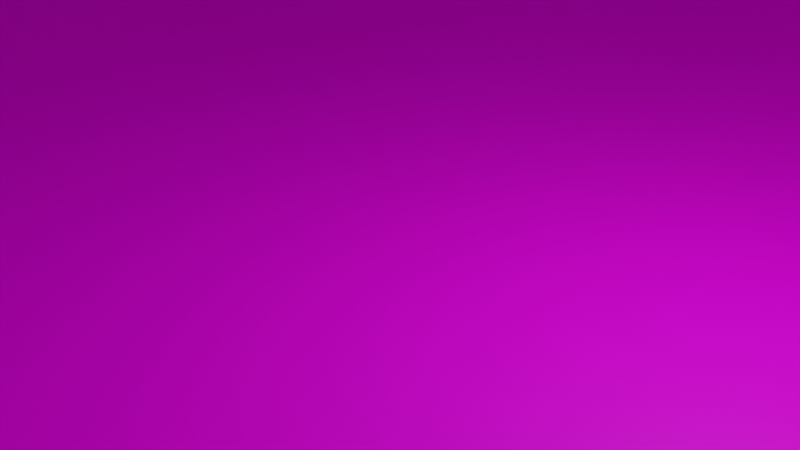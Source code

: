 # Source: missile_turret.blend  (saved by Blender 2.80.60; exported with 4.5.12 LTS)
import bpy
from mathutils import Matrix  # noqa: F401  (used for matrix-valued properties, if any)

bpy.ops.wm.read_factory_settings(use_empty=True)
scene = bpy.context.scene
scene.name = 'Scene'

# ---- collections
col_main = bpy.data.collections.new('Main'); scene.collection.children.link(col_main)
col_stuff = bpy.data.collections.new('Stuff'); scene.collection.children.link(col_stuff)
col_lights = bpy.data.collections.new('Lights'); col_stuff.children.link(col_lights)
col_cameras = bpy.data.collections.new('Cameras'); col_stuff.children.link(col_cameras)
col_prefabs = bpy.data.collections.new('Prefabs'); scene.collection.children.link(col_prefabs)
col_prefabs.hide_render = True
col_cutters = bpy.data.collections.new('Cutters'); scene.collection.children.link(col_cutters)

# ---- images (referenced by path relative to the original .blend; pixels are not part of the script)
import os
ASSET_DIR = os.environ.get("B2B_ASSET_DIR", "")  # directory of the original .blend (textures are referenced by path, not embedded)
HERE = os.path.dirname(os.path.abspath(__file__))  # packed textures are extracted next to this script under _unpacked/

def load_image(name, relpath, width, height, colorspace="sRGB"):
    """Load a texture the original file referenced (path relative to the .blend, or extracted next to this script)."""
    p = next((c for c in (os.path.join(HERE, relpath), os.path.join(ASSET_DIR, relpath)) if relpath and os.path.exists(c)), "")
    if p:
        img = bpy.data.images.load(p, check_existing=True)
        img.name = name
    else:  # same state as the original file: an image datablock whose file is absent (Cycles renders it pink)
        img = bpy.data.images.new(name, width, height)
        img.source = "FILE"
        img.filepath = "//" + (relpath or name)
    img.colorspace_settings.name = colorspace
    return img
img_torpedolauncher_dds = load_image('torpedolauncher.dds', 'torpedolauncher.dds', 1024, 1024, 'sRGB')
img_basic_shiny_dds = load_image('basic_shiny.dds', 'basic_shiny.dds', 1024, 1024, 'Non-Color')

# ---- materials (node trees are filled in below, after node groups)
mat_material_001 = bpy.data.materials.new('Material.001')
mat_material_001.use_transparent_shadow = False
mat_material_001.roughness = 0.25
mat_material = bpy.data.materials.new('Material')
mat_material.alpha_threshold = 0.0
mat_material.use_transparent_shadow = False
mat_material.roughness = 0.5
mat_material.line_color = (0.0, 0.0, 0.0, 1.0)

# ---- material node trees
mat_material_001.use_nodes = True; mat_material_001.node_tree.nodes.clear()
_N = mat_material_001.node_tree.nodes; _L = mat_material_001.node_tree.links
n0 = _N.new('ShaderNodeOutputMaterial'); n0.name = 'Material Output'; n0.location = (300, 300)
n1 = _N.new('ShaderNodeBsdfPrincipled'); n1.name = 'Principled BSDF'; n1.location = (10, 300)
n1.distribution = 'GGX'
n1.subsurface_method = 'BURLEY'
n1.inputs[3].default_value = 1.45
n2 = _N.new('ShaderNodeMapping'); n2.name = 'Mapping'; n2.location = (0, 0)
n3 = _N.new('ShaderNodeTexCoord'); n3.name = 'Texture Coordinate'; n3.location = (0, 0)
n4 = _N.new('ShaderNodeTexImage'); n4.name = 'Image Texture'; n4.location = (0, 0)
n4.image = img_torpedolauncher_dds
n5 = _N.new('ShaderNodeTexImage'); n5.name = 'Image Texture.001'; n5.location = (0, 0)
n5.image = img_basic_shiny_dds
_L.new(n1.outputs[0], n0.inputs[0])
_L.new(n3.outputs[2], n2.inputs[0])
_L.new(n4.outputs[0], n1.inputs[0])
_L.new(n2.outputs[0], n4.inputs[0])
_L.new(n2.outputs[0], n5.inputs[0])
_L.new(n5.outputs[0], n1.inputs[13])
n0.is_active_output = True
mat_material.use_nodes = True; mat_material.node_tree.nodes.clear()
_N = mat_material.node_tree.nodes; _L = mat_material.node_tree.links
n0 = _N.new('ShaderNodeOutputMaterial'); n0.name = 'Material Output'; n0.location = (300, 300)
n1 = _N.new('ShaderNodeBsdfPrincipled'); n1.name = 'Principled BSDF'; n1.location = (10, 300)
n1.distribution = 'GGX'
n1.subsurface_method = 'BURLEY'
n1.inputs[3].default_value = 1.45
_L.new(n1.outputs[0], n0.inputs[0])
n0.is_active_output = True

# ---- world
world_world = bpy.data.worlds.new('World'); scene.world = world_world
world_world.use_nodes = True; world_world.node_tree.nodes.clear()
_N = world_world.node_tree.nodes; _L = world_world.node_tree.links
n0 = _N.new('ShaderNodeOutputWorld'); n0.name = 'World Output'; n0.location = (300, 300)
n1 = _N.new('ShaderNodeBackground'); n1.name = 'Background'; n1.location = (10, 300)
n1.inputs[0].default_value = (0.05088, 0.05088, 0.05088, 1.0)
_L.new(n1.outputs[0], n0.inputs[0])
n0.is_active_output = True
world_world.color = (0.05088, 0.05088, 0.05088)
world_world.use_sun_shadow = False
world_world.sun_shadow_jitter_overblur = 0.0

# ---- cameras
cam_camera = bpy.data.cameras.new('Camera')
cam_camera.clip_end = 100.0
cam_camera.ortho_scale = 7.314
cam_camera.dof.focus_distance = 0.0
cam_camera.dof.aperture_fstop = 128.0

# ---- lights
light_light = bpy.data.lights.new('Light', 'POINT')
light_light.transmission_factor = 0.0
light_light.cutoff_distance = 30.0
light_light.energy = 1000.0
light_light.shadow_buffer_clip_start = 1.001
light_light.shadow_soft_size = 0.1
light_light.shadow_maximum_resolution = 0.002
light_light.use_absolute_resolution = True

# ---- meshes
me_body = bpy.data.meshes.new('body')
me_body.from_pydata([(-0.008354, 26.07, -26.18), (-13.13, 18.02, -22.64), (13.06, 17.98, -22.64), (-0.008354, 26.16, 26.2), (-22.69, 26.17, 13.11), (-13.13, 18.09, 22.72), (-22.72, 18.09, 13.14), (-26.2, 26.16, 0.01107), (-16.35, 0.02096, 9.473), (16.22, -0.03133, 9.473), (-0.06784, -0.05048, -18.74), (-13.1, 26.1, -22.67), (0.00334, 33.37, -19.28), (-9.635, 33.39, -16.7), (13.09, 26.06, -22.67), (16.7, 33.35, -9.639), (9.642, 33.35, -16.7), (22.67, 26.06, -13.08), (26.18, 26.07, 0.01106), (9.642, 33.41, 16.69), (22.67, 26.1, 13.11), (13.09, 26.13, 22.69), (-9.635, 33.44, 16.69), (-13.1, 26.17, 22.69), (0.003338, 33.43, 19.28), (-16.69, 33.44, 9.638), (-19.27, 33.43, -0.000621), (-16.69, 33.41, -9.639), (-22.69, 26.13, -13.08), (-22.72, 18.05, -13.05), (-16.34, 9.191, -9.347), (-26.23, 18.08, 0.04156), (-16.34, 9.222, 9.459), (13.06, 18.05, 22.72), (-0.05305, 9.211, 18.86), (-0.03883, 18.08, 26.23), (26.15, 17.99, 0.04155), (22.64, 18.02, 13.14), (16.23, 9.169, 9.459), (16.23, 9.139, -9.347), (22.64, 17.98, -13.05), (9.35, 9.139, -16.23), (-0.05305, 9.15, -18.75), (-0.03884, 17.99, -26.15), (-18.86, 9.211, 0.05577), (-16.35, -0.009224, -9.332), (-18.87, 0.009916, 0.07054), (-9.471, 0.02096, 16.36), (-9.456, 9.222, 16.34), (9.335, -0.009229, 16.36), (9.35, 9.191, 16.34), (-0.06783, 0.009911, 18.88), (18.74, -0.05048, 0.07054), (18.75, 9.15, 0.05576), (16.22, -0.06154, -9.332), (9.335, -0.06154, -16.22), (-9.471, -0.03133, -16.22), (-9.456, 9.169, -16.23), (-24.12, 9.774, 32.41), (-12.84, 18.37, 21.13), (-32.34, 0.003571, 24.23), (-8.216, 9.252, 16.51), (-24.14, 0.00357, 32.43), (-8.28, -0.04736, 16.57), (-32.32, 9.774, 24.21), (-16.42, 9.252, 8.308), (-21.04, 18.37, 12.93), (-16.48, -0.04736, 8.372), (32.29, -0.1777, -24.0), (32.31, 9.593, -24.01), (12.85, 18.26, -20.96), (24.11, 9.593, -32.21), (8.199, 9.173, -16.31), (24.09, -0.1777, -32.2), (8.233, -0.1267, -16.34), (16.4, 9.173, -8.107), (21.05, 18.26, -12.76), (16.43, -0.1267, -8.141), (-32.34, -0.07386, -24.0), (-8.28, -0.1002, -16.34), (-24.14, -0.1002, -32.2), (-32.32, 9.697, -24.01), (-16.42, 9.225, -8.107), (-8.216, 9.199, -16.31), (-24.12, 9.67, -32.21), (-12.84, 18.3, -20.96), (-21.04, 18.33, -12.76), (-16.48, -0.07387, -8.141), (32.29, -0.1002, 24.23), (24.11, 9.697, 32.41), (32.31, 9.67, 24.21), (24.09, -0.07387, 32.43), (8.233, -0.07387, 16.57), (16.4, 9.199, 8.308), (8.199, 9.225, 16.51), (12.85, 18.33, 21.13), (21.05, 18.3, 12.93), (16.43, -0.1002, 8.372), (0.003339, 33.4, -0.0006263), (16.7, 33.39, 9.638), (19.28, 33.37, -0.0006303)], [], [(11, 1, 28), (29, 28, 1), (11, 0, 1), (43, 1, 0), (14, 2, 0), (43, 0, 2), (14, 17, 2), (40, 2, 17), (17, 18, 40), (36, 40, 18), (18, 20, 36), (37, 36, 20), (20, 21, 37), (33, 37, 21), (21, 3, 33), (35, 33, 3), (3, 23, 35), (5, 35, 23), (23, 4, 5), (6, 5, 4), (7, 31, 4), (6, 4, 31), (7, 28, 31), (29, 31, 28), (46, 45, 47), (47, 45, 51), (8, 46, 47), (54, 52, 55), (9, 55, 52), (10, 55, 9), (49, 10, 9), (56, 10, 49), (45, 56, 51), (51, 56, 49), (13, 11, 27), (28, 27, 11), (12, 0, 11), (13, 12, 11), (16, 14, 12), (0, 12, 14), (15, 17, 16), (14, 16, 17), (100, 18, 17), (15, 100, 17), (99, 20, 100), (100, 20, 18), (99, 19, 20), (21, 20, 19), (19, 24, 21), (3, 21, 24), (22, 23, 24), (24, 23, 3), (22, 25, 23), (4, 23, 25), (25, 26, 4), (7, 4, 26), (27, 28, 26), (7, 26, 28), (57, 30, 1), (29, 1, 30), (30, 44, 29), (31, 29, 44), (32, 6, 44), (31, 44, 6), (48, 5, 32), (6, 32, 5), (34, 35, 5), (48, 34, 5), (50, 33, 34), (35, 34, 33), (38, 37, 50), (33, 50, 37), (53, 36, 37), (38, 53, 37), (39, 40, 53), (53, 40, 36), (39, 41, 40), (2, 40, 41), (41, 42, 2), (43, 2, 42), (57, 1, 42), (42, 1, 43), (45, 30, 57), (56, 45, 57), (46, 44, 30), (45, 46, 30), (8, 32, 44), (46, 8, 44), (47, 48, 32), (8, 47, 32), (51, 34, 48), (47, 51, 48), (49, 50, 34), (51, 49, 34), (9, 38, 50), (49, 9, 50), (52, 53, 38), (9, 52, 38), (54, 39, 53), (52, 54, 53), (55, 41, 39), (54, 55, 39), (10, 42, 41), (55, 10, 41), (56, 57, 42), (10, 56, 42), (60, 62, 64), (64, 62, 58), (66, 64, 59), (59, 64, 58), (63, 62, 60), (67, 63, 60), (59, 58, 61), (58, 62, 61), (61, 62, 63), (60, 65, 67), (64, 65, 60), (65, 64, 66), (65, 66, 61), (61, 66, 59), (61, 63, 65), (67, 65, 63), (68, 73, 69), (69, 73, 71), (76, 69, 70), (71, 70, 69), (77, 74, 68), (73, 68, 74), (70, 71, 72), (71, 73, 72), (72, 73, 74), (77, 68, 75), (76, 75, 69), (68, 69, 75), (75, 76, 70), (72, 75, 70), (72, 74, 75), (75, 74, 77), (80, 78, 84), (84, 78, 81), (85, 84, 86), (81, 86, 84), (87, 78, 79), (79, 78, 80), (86, 81, 82), (87, 82, 78), (78, 82, 81), (79, 80, 83), (85, 83, 84), (80, 84, 83), (83, 85, 82), (86, 82, 85), (82, 87, 83), (83, 87, 79), (91, 88, 89), (89, 88, 90), (95, 89, 96), (96, 89, 90), (97, 88, 91), (92, 97, 91), (96, 90, 93), (90, 88, 93), (93, 88, 97), (92, 91, 94), (95, 94, 89), (91, 89, 94), (94, 95, 93), (93, 95, 96), (93, 97, 92), (94, 93, 92), (98, 16, 12), (98, 13, 27), (98, 27, 26), (98, 22, 24), (98, 19, 99), (98, 99, 100), (98, 12, 13), (98, 24, 19), (98, 15, 16), (98, 26, 25), (98, 25, 22), (98, 100, 15)])
_uv = me_body.uv_layers.new(name='UVMap')
_uv.uv.foreach_set('vector', [0.2021, 0.2068, 0.2021, 0.2727, 0.2492, 0.2068, 0.2492, 0.2727, 0.2492, 0.2068, 0.2021, 0.2727, 0.2783, 0.2069, 0.2312, 0.2069, 0.2783, 0.2729, 0.2312, 0.2729, 0.2783, 0.2729, 0.2312, 0.2069, 0.1748, 0.2066, 0.1748, 0.2725, 0.2219, 0.2066, 0.2219, 0.2725, 0.2219, 0.2066, 0.1748, 0.2725, 0.2492, 0.2068, 0.2021, 0.2068, 0.2492, 0.2727, 0.2021, 0.2727, 0.2492, 0.2727, 0.2021, 0.2068, 0.2783, 0.2069, 0.2312, 0.2069, 0.2783, 0.2729, 0.2312, 0.2729, 0.2783, 0.2729, 0.2312, 0.2069, 0.2219, 0.2066, 0.1748, 0.2066, 0.2219, 0.2725, 0.1748, 0.2725, 0.2219, 0.2725, 0.1748, 0.2066, 0.2492, 0.2068, 0.2021, 0.2068, 0.2492, 0.2727, 0.2021, 0.2727, 0.2492, 0.2727, 0.2021, 0.2068, 0.2783, 0.2069, 0.2312, 0.2069, 0.2783, 0.2729, 0.2312, 0.2729, 0.2783, 0.2729, 0.2312, 0.2069, 0.2219, 0.2066, 0.1748, 0.2066, 0.2219, 0.2725, 0.1748, 0.2725, 0.2219, 0.2725, 0.1748, 0.2066, 0.2492, 0.2068, 0.2021, 0.2068, 0.2492, 0.2727, 0.2021, 0.2727, 0.2492, 0.2727, 0.2021, 0.2068, 0.2312, 0.2069, 0.2312, 0.2729, 0.2783, 0.2069, 0.2783, 0.2729, 0.2783, 0.2069, 0.2312, 0.2729, 0.2219, 0.2066, 0.1748, 0.2066, 0.2219, 0.2725, 0.1748, 0.2725, 0.2219, 0.2725, 0.1748, 0.2066, 0.4754, 0.7178, 0.4864, 0.6987, 0.4341, 0.7288, 0.4341, 0.7288, 0.4864, 0.6987, 0.415, 0.7178, 0.4562, 0.7288, 0.4754, 0.7178, 0.4341, 0.7288, 0.4341, 0.6464, 0.415, 0.6574, 0.4562, 0.6464, 0.4039, 0.6766, 0.4562, 0.6464, 0.415, 0.6574, 0.4754, 0.6574, 0.4562, 0.6464, 0.4039, 0.6766, 0.4039, 0.6987, 0.4754, 0.6574, 0.4039, 0.6766, 0.4864, 0.6766, 0.4754, 0.6574, 0.4039, 0.6987, 0.4864, 0.6987, 0.4864, 0.6766, 0.415, 0.7178, 0.415, 0.7178, 0.4864, 0.6766, 0.4039, 0.6987, 0.2083, 0.1725, 0.2021, 0.2068, 0.243, 0.1725, 0.2492, 0.2068, 0.243, 0.1725, 0.2021, 0.2068, 0.2374, 0.1726, 0.2312, 0.2069, 0.2783, 0.2069, 0.2721, 0.1726, 0.2374, 0.1726, 0.2783, 0.2069, 0.181, 0.1723, 0.1748, 0.2066, 0.2157, 0.1723, 0.2219, 0.2066, 0.2157, 0.1723, 0.1748, 0.2066, 0.2083, 0.1725, 0.2021, 0.2068, 0.243, 0.1725, 0.2492, 0.2068, 0.243, 0.1725, 0.2021, 0.2068, 0.2374, 0.1726, 0.2312, 0.2069, 0.2783, 0.2069, 0.2721, 0.1726, 0.2374, 0.1726, 0.2783, 0.2069, 0.181, 0.1723, 0.1748, 0.2066, 0.2157, 0.1723, 0.2157, 0.1723, 0.1748, 0.2066, 0.2219, 0.2066, 0.243, 0.1725, 0.2083, 0.1725, 0.2492, 0.2068, 0.2021, 0.2068, 0.2492, 0.2068, 0.2083, 0.1725, 0.2721, 0.1726, 0.2374, 0.1726, 0.2783, 0.2069, 0.2312, 0.2069, 0.2783, 0.2069, 0.2374, 0.1726, 0.181, 0.1723, 0.1748, 0.2066, 0.2157, 0.1723, 0.2157, 0.1723, 0.1748, 0.2066, 0.2219, 0.2066, 0.243, 0.1725, 0.2083, 0.1725, 0.2492, 0.2068, 0.2021, 0.2068, 0.2492, 0.2068, 0.2083, 0.1725, 0.2721, 0.1726, 0.2374, 0.1726, 0.2783, 0.2069, 0.2312, 0.2069, 0.2783, 0.2069, 0.2374, 0.1726, 0.181, 0.1723, 0.1748, 0.2066, 0.2157, 0.1723, 0.2219, 0.2066, 0.2157, 0.1723, 0.1748, 0.2066, 0.2088, 0.3122, 0.2426, 0.3122, 0.2021, 0.2727, 0.2492, 0.2727, 0.2021, 0.2727, 0.2426, 0.3122, 0.1814, 0.312, 0.2152, 0.312, 0.1748, 0.2725, 0.2219, 0.2725, 0.1748, 0.2725, 0.2152, 0.312, 0.2716, 0.3124, 0.2783, 0.2729, 0.2378, 0.3124, 0.2312, 0.2729, 0.2378, 0.3124, 0.2783, 0.2729, 0.2426, 0.3122, 0.2492, 0.2727, 0.2088, 0.3122, 0.2021, 0.2727, 0.2088, 0.3122, 0.2492, 0.2727, 0.2152, 0.312, 0.2219, 0.2725, 0.1748, 0.2725, 0.1814, 0.312, 0.2152, 0.312, 0.1748, 0.2725, 0.2716, 0.3124, 0.2783, 0.2729, 0.2378, 0.3124, 0.2312, 0.2729, 0.2378, 0.3124, 0.2783, 0.2729, 0.2426, 0.3122, 0.2492, 0.2727, 0.2088, 0.3122, 0.2021, 0.2727, 0.2088, 0.3122, 0.2492, 0.2727, 0.2152, 0.312, 0.2219, 0.2725, 0.1748, 0.2725, 0.1814, 0.312, 0.2152, 0.312, 0.1748, 0.2725, 0.2716, 0.3124, 0.2783, 0.2729, 0.2378, 0.3124, 0.2378, 0.3124, 0.2783, 0.2729, 0.2312, 0.2729, 0.2088, 0.3122, 0.2426, 0.3122, 0.2021, 0.2727, 0.2492, 0.2727, 0.2021, 0.2727, 0.2426, 0.3122, 0.1814, 0.312, 0.2152, 0.312, 0.1748, 0.2725, 0.2219, 0.2725, 0.1748, 0.2725, 0.2152, 0.312, 0.2716, 0.3124, 0.2783, 0.2729, 0.2378, 0.3124, 0.2378, 0.3124, 0.2783, 0.2729, 0.2312, 0.2729, 0.2426, 0.3442, 0.2426, 0.3122, 0.2088, 0.3122, 0.2088, 0.3442, 0.2426, 0.3442, 0.2088, 0.3122, 0.2152, 0.3439, 0.2152, 0.312, 0.1814, 0.312, 0.1814, 0.3439, 0.2152, 0.3439, 0.1814, 0.312, 0.2716, 0.3443, 0.2716, 0.3124, 0.2378, 0.3124, 0.2378, 0.3443, 0.2716, 0.3443, 0.2378, 0.3124, 0.2426, 0.3442, 0.2426, 0.3122, 0.2088, 0.3122, 0.2088, 0.3442, 0.2426, 0.3442, 0.2088, 0.3122, 0.2152, 0.3439, 0.2152, 0.312, 0.1814, 0.312, 0.1814, 0.3439, 0.2152, 0.3439, 0.1814, 0.312, 0.2716, 0.3443, 0.2716, 0.3124, 0.2378, 0.3124, 0.2378, 0.3443, 0.2716, 0.3443, 0.2378, 0.3124, 0.2426, 0.3442, 0.2426, 0.3122, 0.2088, 0.3122, 0.2088, 0.3442, 0.2426, 0.3442, 0.2088, 0.3122, 0.2152, 0.3439, 0.2152, 0.312, 0.1814, 0.312, 0.1814, 0.3439, 0.2152, 0.3439, 0.1814, 0.312, 0.2716, 0.3443, 0.2716, 0.3124, 0.2378, 0.3124, 0.2378, 0.3443, 0.2716, 0.3443, 0.2378, 0.3124, 0.2426, 0.3442, 0.2426, 0.3122, 0.2088, 0.3122, 0.2088, 0.3442, 0.2426, 0.3442, 0.2088, 0.3122, 0.2152, 0.3439, 0.2152, 0.312, 0.1814, 0.312, 0.1814, 0.3439, 0.2152, 0.3439, 0.1814, 0.312, 0.2716, 0.3443, 0.2716, 0.3124, 0.2378, 0.3124, 0.2378, 0.3443, 0.2716, 0.3443, 0.2378, 0.3124, 0.843, 0.3781, 0.7775, 0.3781, 0.843, 0.4333, 0.843, 0.4333, 0.7775, 0.3781, 0.7775, 0.4333, 0.843, 0.5357, 0.843, 0.4333, 0.7775, 0.5357, 0.7775, 0.5357, 0.843, 0.4333, 0.7775, 0.4333, 0.4029, 0.7011, 0.5081, 0.7011, 0.5081, 0.6467, 0.4029, 0.6467, 0.4029, 0.7011, 0.5081, 0.6467, 0.4823, 0.3887, 0.4047, 0.3466, 0.5142, 0.3444, 0.4047, 0.3466, 0.4047, 0.2991, 0.5142, 0.3444, 0.5142, 0.3444, 0.4047, 0.2991, 0.5139, 0.2991, 0.4047, 0.2991, 0.5142, 0.3444, 0.5139, 0.2991, 0.4047, 0.3466, 0.5142, 0.3444, 0.4047, 0.2991, 0.5142, 0.3444, 0.4047, 0.3466, 0.4823, 0.3887, 0.451, 0.7011, 0.5037, 0.7011, 0.451, 0.6467, 0.451, 0.6467, 0.5037, 0.7011, 0.5037, 0.6467, 0.451, 0.6467, 0.4074, 0.6467, 0.451, 0.7011, 0.4074, 0.7011, 0.451, 0.7011, 0.4074, 0.6467, 0.843, 0.3781, 0.7775, 0.3781, 0.843, 0.4333, 0.843, 0.4333, 0.7775, 0.3781, 0.7775, 0.4333, 0.843, 0.5357, 0.843, 0.4333, 0.7775, 0.5357, 0.7775, 0.4333, 0.7775, 0.5357, 0.843, 0.4333, 0.5081, 0.7011, 0.5081, 0.6467, 0.4029, 0.7011, 0.4029, 0.6467, 0.4029, 0.7011, 0.5081, 0.6467, 0.4823, 0.3887, 0.4047, 0.3466, 0.5142, 0.3444, 0.4047, 0.3466, 0.4047, 0.2991, 0.5142, 0.3444, 0.5142, 0.3444, 0.4047, 0.2991, 0.5139, 0.2991, 0.5139, 0.2991, 0.4047, 0.2991, 0.5142, 0.3444, 0.4823, 0.3887, 0.5142, 0.3444, 0.4047, 0.3466, 0.4047, 0.2991, 0.4047, 0.3466, 0.5142, 0.3444, 0.451, 0.7011, 0.5037, 0.7011, 0.5037, 0.6467, 0.451, 0.6467, 0.451, 0.7011, 0.5037, 0.6467, 0.451, 0.6467, 0.4074, 0.6467, 0.451, 0.7011, 0.451, 0.7011, 0.4074, 0.6467, 0.4074, 0.7011, 0.843, 0.3781, 0.7775, 0.3781, 0.843, 0.4333, 0.843, 0.4333, 0.7775, 0.3781, 0.7775, 0.4333, 0.843, 0.5357, 0.843, 0.4333, 0.7775, 0.5357, 0.7775, 0.4333, 0.7775, 0.5357, 0.843, 0.4333, 0.4029, 0.7011, 0.5081, 0.7011, 0.4029, 0.6467, 0.4029, 0.6467, 0.5081, 0.7011, 0.5081, 0.6467, 0.4823, 0.3887, 0.4047, 0.3466, 0.5142, 0.3444, 0.5139, 0.2991, 0.5142, 0.3444, 0.4047, 0.2991, 0.4047, 0.2991, 0.5142, 0.3444, 0.4047, 0.3466, 0.5139, 0.2991, 0.4047, 0.2991, 0.5142, 0.3444, 0.4823, 0.3887, 0.5142, 0.3444, 0.4047, 0.3466, 0.4047, 0.2991, 0.4047, 0.3466, 0.5142, 0.3444, 0.7481, 0.5882, 0.7481, 0.7101, 0.8741, 0.5882, 0.8741, 0.7101, 0.8741, 0.5882, 0.7481, 0.7101, 0.8741, 0.5882, 0.8741, 0.4872, 0.7481, 0.5882, 0.7481, 0.5882, 0.8741, 0.4872, 0.7481, 0.4872, 0.843, 0.3781, 0.7775, 0.3781, 0.843, 0.4333, 0.843, 0.4333, 0.7775, 0.3781, 0.7775, 0.4333, 0.843, 0.5357, 0.843, 0.4333, 0.7775, 0.5357, 0.7775, 0.5357, 0.843, 0.4333, 0.7775, 0.4333, 0.5081, 0.6467, 0.4029, 0.6467, 0.4029, 0.7011, 0.5081, 0.7011, 0.5081, 0.6467, 0.4029, 0.7011, 0.4823, 0.3887, 0.4047, 0.3466, 0.5142, 0.3444, 0.4047, 0.3466, 0.4047, 0.2991, 0.5142, 0.3444, 0.5142, 0.3444, 0.4047, 0.2991, 0.5139, 0.2991, 0.5139, 0.2991, 0.4047, 0.2991, 0.5142, 0.3444, 0.4823, 0.3887, 0.5142, 0.3444, 0.4047, 0.3466, 0.4047, 0.2991, 0.4047, 0.3466, 0.5142, 0.3444, 0.451, 0.7011, 0.5037, 0.7011, 0.451, 0.6467, 0.451, 0.6467, 0.5037, 0.7011, 0.5037, 0.6467, 0.451, 0.6467, 0.4074, 0.6467, 0.4074, 0.7011, 0.451, 0.7011, 0.451, 0.6467, 0.4074, 0.7011, 0.2187, 0.4194, 0.002673, 0.3615, 0.002673, 0.4773, 0.2187, 0.4194, 0.002673, 0.3615, 0.002673, 0.4773, 0.2187, 0.4194, 0.002673, 0.3615, 0.002673, 0.4773, 0.2187, 0.4194, 0.002673, 0.4773, 0.002673, 0.3615, 0.2187, 0.4194, 0.002673, 0.3615, 0.002673, 0.4773, 0.2187, 0.4194, 0.002673, 0.4773, 0.002673, 0.3615, 0.2187, 0.4194, 0.002673, 0.4773, 0.002673, 0.3615, 0.2187, 0.4194, 0.002673, 0.3615, 0.002673, 0.4773, 0.2187, 0.4194, 0.002673, 0.4773, 0.002673, 0.3615, 0.2187, 0.4194, 0.002673, 0.4773, 0.002673, 0.3615, 0.2187, 0.4194, 0.002673, 0.3615, 0.002673, 0.4773, 0.2187, 0.4194, 0.002673, 0.3615, 0.002673, 0.4773])
me_body.materials.append(mat_material_001)
me_body.use_remesh_preserve_volume = False
me_body.use_remesh_preserve_attributes = False
me_body.use_mirror_vertex_groups = False
me_body.update()
me_turret = bpy.data.meshes.new('turret')
me_turret.from_pydata([(-1.271, 19.58, 0.5811), (-1.271, 19.55, -10.33), (-3.807, 19.55, -10.33), (-3.807, 19.58, 0.5811), (1.266, 19.55, -10.33), (3.802, 19.55, -10.33), (1.266, 16.47, -10.33), (3.802, 16.47, -10.33), (1.266, 19.58, 0.5811), (3.802, 19.58, 0.5811), (1.266, 19.55, -10.33), (3.802, 19.55, -10.33), (-1.271, 16.5, 3.568), (-1.271, 16.47, -10.33), (-1.271, 19.58, 0.5811), (-1.271, 19.55, -10.33), (1.266, 16.5, 3.568), (1.266, 16.47, -10.33), (-1.271, 16.47, -10.33), (-1.271, 16.5, 3.568), (1.266, 19.55, -10.33), (1.266, 16.47, -10.33), (1.266, 19.58, 0.5811), (1.266, 16.5, 3.568), (-3.807, 16.47, -10.33), (-3.807, 19.55, -10.33), (-1.271, 19.55, -10.33), (-1.271, 16.47, -10.33), (-6.168, 25.18, -3.246), (-6.168, 26.13, -6.826), (-6.168, 25.16, -10.4), (-6.168, 22.54, -13.02), (-6.168, 22.57, -0.6204), (-6.168, 18.96, -13.97), (-6.168, 18.99, 0.3464), (-6.168, 15.38, -13.0), (-6.168, 15.41, -0.6042), (-6.168, 12.77, -10.37), (-6.168, 12.79, -3.218), (-6.168, 11.82, -6.793), (6.163, 25.16, -10.4), (6.163, 26.13, -6.826), (6.163, 25.18, -3.246), (6.163, 22.57, -0.6204), (6.163, 22.54, -13.02), (6.163, 18.99, 0.3464), (6.163, 18.96, -13.97), (6.163, 15.41, -0.6042), (6.163, 15.38, -13.0), (6.163, 12.79, -3.218), (6.163, 12.77, -10.37), (6.163, 11.82, -6.793), (-3.807, 16.5, 3.568), (-1.271, 19.58, 0.5811), (-3.807, 19.58, 0.5811), (-1.271, 16.5, 3.568), (-3.807, 9.812, 5.092), (1.266, 16.5, 3.568), (3.802, 9.812, 5.092), (3.802, 16.5, 3.568), (3.802, 19.58, 0.5811), (1.266, 19.58, 0.5811), (1.266, 16.47, -10.33), (3.802, 16.47, -10.33), (3.802, 9.781, -8.359), (-1.271, 16.47, -10.33), (-3.807, 16.47, -10.33), (-3.807, 9.781, -8.359), (5.629, -0.04982, -9.451), (-3.807, 9.792, -3.875), (-5.637, 3.09, -9.462), (3.802, 9.792, -3.875), (9.241, 3.1, -3.042), (9.241, -0.03998, -3.032), (9.241, -0.03013, 3.388), (5.629, -0.02029, 9.807), (-5.637, -0.04982, -9.451), (-9.248, -0.03013, 3.388), (-9.248, -0.03998, -3.032), (3.802, 9.792, -3.875), (5.629, 3.09, -9.462), (3.802, 9.781, -8.359), (3.802, 16.47, -10.33), (3.802, 19.58, 0.5811), (3.802, 19.55, -10.33), (3.802, 9.802, 0.6085), (3.802, 16.5, 3.568), (3.802, 9.812, 5.092), (5.629, 3.119, 9.797), (-3.807, 9.802, 0.6085), (-5.637, 3.119, 9.797), (-3.807, 9.812, 5.092), (-3.807, 16.5, 3.568), (-3.807, 19.58, 0.5811), (-3.807, 9.792, -3.875), (-3.807, 19.55, -10.33), (-3.807, 16.47, -10.33), (-3.807, 9.781, -8.359), (-0.002551, 18.96, -14.87), (-6.168, 18.96, -13.97), (-6.168, 22.54, -13.02), (-0.002551, 22.99, -13.8), (6.163, 18.96, -13.97), (-6.168, 25.16, -10.4), (6.163, 22.54, -13.02), (-0.002551, 25.94, -10.85), (-6.168, 26.13, -6.826), (6.163, 25.16, -10.4), (-0.002551, 27.03, -6.828), (6.163, 26.13, -6.826), (-6.168, 26.13, -6.826), (-6.168, 25.18, -3.246), (-0.00255, 25.96, -2.797), (6.163, 26.13, -6.826), (6.163, 25.18, -3.246), (6.163, 22.57, -0.6204), (-0.00255, 23.02, 0.1594), (-6.168, 22.57, -0.6204), (-6.168, 18.99, 0.3464), (-0.00255, 18.99, 1.248), (6.163, 18.99, 0.3464), (-3.807, 9.792, -3.875), (-9.248, 3.1, -3.042), (-3.807, 9.802, 0.6085), (-9.248, 3.11, 3.377), (-5.637, -0.02029, 9.807), (-0.00255, 18.99, 1.248), (-6.168, 18.99, 0.3464), (-6.168, 15.41, -0.6042), (-0.00255, 14.96, 0.1777), (-6.168, 12.79, -3.218), (6.163, 15.41, -0.6042), (6.163, 18.99, 0.3464), (-0.00255, 12.01, -2.765), (-6.168, 11.82, -6.793), (6.163, 12.79, -3.218), (6.163, 11.82, -6.793), (-0.00255, 10.92, -6.791), (-6.168, 11.82, -6.793), (-0.002551, 11.99, -10.82), (-6.168, 12.77, -10.37), (6.163, 11.82, -6.793), (6.163, 12.77, -10.37), (-6.168, 15.38, -13.0), (6.163, 15.38, -13.0), (-0.002551, 14.93, -13.78), (-6.168, 18.96, -13.97), (-0.002551, 18.96, -14.87), (6.163, 18.96, -13.97), (3.802, 9.792, -3.875), (3.802, 9.802, 0.6085), (9.241, 3.11, 3.377)], [], [(0, 1, 2), (0, 2, 3), (4, 5, 6), (5, 7, 6), (8, 9, 10), (9, 11, 10), (12, 13, 14), (13, 15, 14), (16, 17, 18), (16, 18, 19), (20, 21, 22), (21, 23, 22), (24, 25, 26), (24, 26, 27), (28, 29, 30), (28, 30, 31), (28, 31, 32), (32, 31, 33), (32, 33, 34), (34, 33, 35), (34, 35, 36), (36, 35, 37), (36, 37, 38), (38, 37, 39), (40, 41, 42), (40, 42, 43), (44, 40, 43), (44, 43, 45), (44, 45, 46), (46, 45, 47), (46, 47, 48), (48, 47, 49), (48, 49, 50), (50, 49, 51), (52, 53, 54), (52, 55, 53), (52, 56, 55), (56, 90, 55), (90, 125, 75), (90, 75, 88), (55, 90, 88), (55, 88, 57), (57, 88, 58), (57, 58, 59), (57, 59, 60), (57, 60, 61), (62, 63, 64), (62, 64, 80), (62, 80, 65), (66, 65, 67), (65, 70, 67), (80, 70, 65), (80, 68, 70), (70, 68, 76), (69, 70, 122), (70, 78, 122), (70, 76, 78), (71, 72, 80), (72, 68, 80), (72, 73, 68), (73, 74, 68), (74, 75, 68), (76, 68, 75), (76, 75, 125), (76, 125, 77), (78, 76, 77), (79, 80, 81), (79, 81, 82), (79, 82, 83), (82, 84, 83), (79, 83, 85), (83, 86, 85), (87, 85, 86), (87, 88, 85), (89, 90, 91), (92, 89, 91), (92, 93, 89), (93, 94, 89), (93, 95, 96), (93, 96, 94), (94, 96, 97), (94, 97, 70), (98, 99, 100), (101, 98, 100), (101, 102, 98), (101, 100, 103), (101, 104, 102), (101, 103, 105), (101, 105, 104), (105, 103, 106), (105, 107, 104), (108, 105, 106), (108, 107, 105), (108, 109, 107), (108, 110, 111), (112, 108, 111), (112, 113, 108), (112, 114, 113), (112, 115, 114), (112, 111, 116), (112, 116, 115), (111, 117, 116), (116, 117, 118), (116, 118, 119), (116, 119, 115), (119, 120, 115), (121, 122, 123), (122, 124, 123), (123, 124, 90), (122, 78, 124), (124, 78, 77), (124, 125, 90), (124, 77, 125), (126, 127, 128), (129, 126, 128), (129, 128, 130), (126, 131, 132), (129, 131, 126), (129, 130, 133), (129, 133, 131), (133, 130, 134), (133, 135, 131), (133, 136, 135), (133, 134, 137), (133, 137, 136), (137, 138, 139), (138, 140, 139), (137, 139, 141), (139, 142, 141), (139, 140, 143), (139, 144, 142), (139, 143, 145), (139, 145, 144), (145, 143, 146), (145, 146, 147), (145, 148, 144), (145, 147, 148), (149, 150, 72), (150, 151, 72), (150, 88, 151), (151, 88, 74), (72, 151, 74), (72, 74, 73), (88, 75, 74)])
_uv = me_turret.uv_layers.new(name='UVMap')
_uv.uv.foreach_set('vector', [0.1711, 0.8561, 0.1711, 0.7557, 0.1478, 0.7557, 0.1711, 0.8561, 0.1478, 0.7557, 0.1478, 0.8561, 0.1478, 0.7557, 0.1711, 0.7557, 0.1478, 0.7274, 0.1711, 0.7557, 0.1711, 0.7274, 0.1478, 0.7274, 0.1478, 0.8561, 0.1711, 0.8561, 0.1478, 0.7557, 0.1711, 0.8561, 0.1711, 0.7557, 0.1478, 0.7557, 0.1682, 0.8564, 0.1682, 0.7515, 0.145, 0.8339, 0.1682, 0.7515, 0.145, 0.7515, 0.145, 0.8339, 0.1874, 0.8564, 0.1874, 0.7515, 0.1682, 0.7515, 0.1874, 0.8564, 0.1682, 0.7515, 0.1682, 0.8564, 0.2106, 0.7515, 0.1874, 0.7515, 0.2106, 0.8339, 0.1874, 0.7515, 0.1874, 0.8564, 0.2106, 0.8339, 0.1478, 0.7274, 0.1478, 0.7557, 0.1711, 0.7557, 0.1478, 0.7274, 0.1711, 0.7557, 0.1711, 0.7274, 0.427, 0.7304, 0.4498, 0.7365, 0.4727, 0.7304, 0.427, 0.7304, 0.4727, 0.7304, 0.4894, 0.7136, 0.427, 0.7304, 0.4894, 0.7136, 0.4102, 0.7136, 0.4102, 0.7136, 0.4894, 0.7136, 0.4955, 0.6908, 0.4102, 0.7136, 0.4955, 0.6908, 0.4041, 0.6908, 0.4041, 0.6908, 0.4955, 0.6908, 0.4894, 0.6679, 0.4041, 0.6908, 0.4894, 0.6679, 0.4102, 0.6679, 0.4102, 0.6679, 0.4894, 0.6679, 0.4727, 0.6512, 0.4102, 0.6679, 0.4727, 0.6512, 0.427, 0.6512, 0.427, 0.6512, 0.4727, 0.6512, 0.4498, 0.645, 0.427, 0.7304, 0.4498, 0.7365, 0.4727, 0.7304, 0.427, 0.7304, 0.4727, 0.7304, 0.4894, 0.7136, 0.4102, 0.7136, 0.427, 0.7304, 0.4894, 0.7136, 0.4102, 0.7136, 0.4894, 0.7136, 0.4955, 0.6908, 0.4102, 0.7136, 0.4955, 0.6908, 0.4041, 0.6908, 0.4041, 0.6908, 0.4955, 0.6908, 0.4894, 0.6679, 0.4041, 0.6908, 0.4894, 0.6679, 0.4102, 0.6679, 0.4102, 0.6679, 0.4894, 0.6679, 0.4727, 0.6512, 0.4102, 0.6679, 0.4727, 0.6512, 0.427, 0.6512, 0.427, 0.6512, 0.4727, 0.6512, 0.4498, 0.645, 0.2129, 0.5008, 0.2622, 0.53, 0.2622, 0.5008, 0.2129, 0.5008, 0.2129, 0.53, 0.2622, 0.53, 0.2129, 0.5008, 0.1339, 0.5008, 0.2129, 0.53, 0.1339, 0.5008, 0.05485, 0.5008, 0.2129, 0.53, 0.05485, 0.5008, 0.01871, 0.5008, 0.01871, 0.5884, 0.05485, 0.5008, 0.01871, 0.5884, 0.05485, 0.5884, 0.2129, 0.53, 0.05485, 0.5008, 0.05485, 0.5884, 0.2129, 0.53, 0.05485, 0.5884, 0.2129, 0.5592, 0.2129, 0.5592, 0.05485, 0.5884, 0.1339, 0.5884, 0.2129, 0.5592, 0.1339, 0.5884, 0.2129, 0.5884, 0.2129, 0.5592, 0.2129, 0.5884, 0.2622, 0.5884, 0.2129, 0.5592, 0.2622, 0.5884, 0.2622, 0.5592, 0.114, 0.8349, 0.1351, 0.8349, 0.1351, 0.7767, 0.114, 0.8349, 0.1351, 0.7767, 0.1351, 0.7186, 0.114, 0.8349, 0.1351, 0.7186, 0.09282, 0.8349, 0.0717, 0.8349, 0.09282, 0.8349, 0.0717, 0.7767, 0.09282, 0.8349, 0.0717, 0.7186, 0.0717, 0.7767, 0.1351, 0.7186, 0.0717, 0.7186, 0.09282, 0.8349, 0.1351, 0.7186, 0.1351, 0.6925, 0.0717, 0.7186, 0.0717, 0.7186, 0.1351, 0.6925, 0.0717, 0.6925, 0.1418, 0.8604, 0.09559, 0.9276, 0.1392, 0.9269, 0.09559, 0.9276, 0.1383, 0.9804, 0.1392, 0.9269, 0.09559, 0.9276, 0.0947, 0.981, 0.1383, 0.9804, 0.1418, 0.8604, 0.1392, 0.9269, 0.09559, 0.9276, 0.1392, 0.9269, 0.0947, 0.981, 0.09559, 0.9276, 0.1392, 0.9269, 0.1383, 0.9804, 0.0947, 0.981, 0.6735, 0.09088, 0.6735, 0.1818, 0.7247, 5.551e-17, 0.6735, 0.1818, 0.7247, 0.2726, 0.7247, 5.551e-17, 0.8841, 0.0, 0.7247, 5.551e-17, 0.7247, 0.2726, 0.8841, 0.0, 0.7247, 0.2726, 0.8841, 0.2726, 0.8841, 0.0, 0.8841, 0.2726, 0.9353, 0.1818, 0.9353, 0.09088, 0.8841, 0.0, 0.9353, 0.1818, 0.3086, 0.9037, 0.3423, 0.926, 0.303, 0.9284, 0.3086, 0.9037, 0.303, 0.9284, 0.2638, 0.9307, 0.3086, 0.9037, 0.2638, 0.9307, 0.2605, 0.8668, 0.2638, 0.9307, 0.2468, 0.9268, 0.2605, 0.8668, 0.3086, 0.9037, 0.2605, 0.8668, 0.3143, 0.8791, 0.2605, 0.8668, 0.2812, 0.8543, 0.3143, 0.8791, 0.3199, 0.8544, 0.3143, 0.8791, 0.2812, 0.8543, 0.3199, 0.8544, 0.3586, 0.8545, 0.3143, 0.8791, 0.3143, 0.8791, 0.3586, 0.8545, 0.3199, 0.8544, 0.2812, 0.8543, 0.3143, 0.8791, 0.3199, 0.8544, 0.2812, 0.8543, 0.2605, 0.8668, 0.3143, 0.8791, 0.2605, 0.8668, 0.3086, 0.9037, 0.3143, 0.8791, 0.2605, 0.8668, 0.2468, 0.9268, 0.2638, 0.9307, 0.2605, 0.8668, 0.2638, 0.9307, 0.3086, 0.9037, 0.3086, 0.9037, 0.2638, 0.9307, 0.303, 0.9284, 0.3086, 0.9037, 0.303, 0.9284, 0.3423, 0.926, 0.7214, 0.6222, 0.7257, 0.6775, 0.7591, 0.6775, 0.7579, 0.6222, 0.7214, 0.6222, 0.7591, 0.6775, 0.7579, 0.6222, 0.7256, 0.6777, 0.7214, 0.6222, 0.7579, 0.6222, 0.7591, 0.6775, 0.7925, 0.6775, 0.7579, 0.6222, 0.7591, 0.6777, 0.7256, 0.6777, 0.7579, 0.6222, 0.7925, 0.6775, 0.7936, 0.6222, 0.7579, 0.6222, 0.7936, 0.6222, 0.7591, 0.6777, 0.7936, 0.6222, 0.7925, 0.6775, 0.826, 0.6775, 0.7936, 0.6222, 0.7925, 0.6777, 0.7591, 0.6777, 0.8301, 0.6221, 0.7936, 0.6222, 0.826, 0.6775, 0.8301, 0.6221, 0.7925, 0.6777, 0.7936, 0.6222, 0.8301, 0.6221, 0.8258, 0.6777, 0.7925, 0.6777, 0.8301, 0.6221, 0.8258, 0.6777, 0.7925, 0.6777, 0.7936, 0.6222, 0.8301, 0.6221, 0.7925, 0.6777, 0.7936, 0.6222, 0.826, 0.6775, 0.8301, 0.6221, 0.7936, 0.6222, 0.7925, 0.6775, 0.826, 0.6775, 0.7936, 0.6222, 0.7591, 0.6775, 0.7925, 0.6775, 0.7936, 0.6222, 0.7925, 0.6777, 0.7579, 0.6222, 0.7936, 0.6222, 0.7579, 0.6222, 0.7591, 0.6775, 0.7925, 0.6777, 0.7591, 0.6777, 0.7579, 0.6222, 0.7579, 0.6222, 0.7591, 0.6777, 0.7256, 0.6777, 0.7579, 0.6222, 0.7256, 0.6777, 0.7214, 0.6222, 0.7579, 0.6222, 0.7214, 0.6222, 0.7591, 0.6775, 0.7214, 0.6222, 0.7257, 0.6775, 0.7591, 0.6775, 0.2143, 0.8597, 0.2152, 0.9271, 0.1395, 0.8609, 0.2152, 0.9271, 0.1382, 0.9274, 0.1395, 0.8609, 0.1395, 0.8609, 0.1382, 0.9274, 0.09307, 0.9262, 0.2152, 0.9271, 0.2153, 0.9936, 0.1382, 0.9274, 0.1382, 0.9274, 0.2153, 0.9936, 0.1391, 0.9937, 0.1382, 0.9274, 0.09306, 0.9943, 0.09307, 0.9262, 0.1382, 0.9274, 0.1391, 0.9937, 0.09306, 0.9943, 0.8301, 0.6222, 0.826, 0.6777, 0.7926, 0.6777, 0.7936, 0.6222, 0.8301, 0.6222, 0.7926, 0.6777, 0.7936, 0.6222, 0.7926, 0.6777, 0.7592, 0.6777, 0.8301, 0.6222, 0.7924, 0.6775, 0.8258, 0.6775, 0.7936, 0.6222, 0.7924, 0.6775, 0.8301, 0.6222, 0.7936, 0.6222, 0.7592, 0.6777, 0.7579, 0.6222, 0.7936, 0.6222, 0.7579, 0.6222, 0.7924, 0.6775, 0.7579, 0.6222, 0.7592, 0.6777, 0.7258, 0.6777, 0.7579, 0.6222, 0.759, 0.6775, 0.7924, 0.6775, 0.7579, 0.6222, 0.7255, 0.6775, 0.759, 0.6775, 0.7579, 0.6222, 0.7258, 0.6777, 0.7214, 0.6221, 0.7579, 0.6222, 0.7214, 0.6221, 0.7255, 0.6775, 0.7214, 0.6221, 0.7255, 0.6775, 0.7579, 0.6222, 0.7255, 0.6775, 0.759, 0.6775, 0.7579, 0.6222, 0.7214, 0.6221, 0.7579, 0.6222, 0.7258, 0.6777, 0.7579, 0.6222, 0.7592, 0.6777, 0.7258, 0.6777, 0.7579, 0.6222, 0.759, 0.6775, 0.7924, 0.6775, 0.7579, 0.6222, 0.7926, 0.6777, 0.7592, 0.6777, 0.7579, 0.6222, 0.7924, 0.6775, 0.7936, 0.6222, 0.7579, 0.6222, 0.7936, 0.6222, 0.7926, 0.6777, 0.7936, 0.6222, 0.7924, 0.6775, 0.8258, 0.6775, 0.7936, 0.6222, 0.8258, 0.6775, 0.8301, 0.6222, 0.7936, 0.6222, 0.826, 0.6777, 0.7926, 0.6777, 0.7936, 0.6222, 0.8301, 0.6222, 0.826, 0.6777, 0.2143, 0.8597, 0.1395, 0.8609, 0.2152, 0.9271, 0.1395, 0.8609, 0.1382, 0.9274, 0.2152, 0.9271, 0.1395, 0.8609, 0.09307, 0.9262, 0.1382, 0.9274, 0.1382, 0.9274, 0.09307, 0.9262, 0.1391, 0.9937, 0.2152, 0.9271, 0.1382, 0.9274, 0.1391, 0.9937, 0.2152, 0.9271, 0.1391, 0.9937, 0.2153, 0.9936, 0.09307, 0.9262, 0.09306, 0.9943, 0.1391, 0.9937])
me_turret.materials.append(mat_material_001)
me_turret.use_remesh_preserve_volume = False
me_turret.use_remesh_preserve_attributes = False
me_turret.use_mirror_vertex_groups = False
me_turret.update()
me_launcher1 = bpy.data.meshes.new('launcher1')
me_launcher1.from_pydata([(5.14, 2.992, 12.95), (12.14, 6.364, 12.95), (12.14, -0.4674, 12.97), (12.14, -7.345, 12.98), (5.139, -3.926, 12.97), (-2.561, -12.47, -14.86), (-2.561, -7.713, -21.31), (0.2419, -7.623, 18.46), (0.2622, -7.611, 23.73), (19.89, 11.0, 23.91), (19.89, -10.97, 23.96), (16.19, -12.38, 24.6), (1.411, -12.4, 18.36), (16.21, -12.4, 16.94), (13.4, 2.499, -26.97), (17.81, 17.94, -12.66), (19.89, 14.26, -12.61), (16.19, 11.58, 24.55), (19.89, 10.98, 16.61), (2.438, 15.84, 11.51), (2.438, 15.78, -14.92), (19.89, 14.32, 11.46), (17.81, 15.27, -12.65), (16.21, 15.84, 11.51), (1.377, 13.68, 11.51), (16.21, 11.55, 11.51), (0.2506, -14.64, -21.29), (0.2506, -14.63, -14.85), (13.4, 17.91, -24.98), (19.79, 2.382, -28.28), (13.4, -14.64, -21.29), (19.67, -15.11, -21.34), (-2.561, -12.48, -21.29), (-2.561, 6.321, -21.34), (13.4, 17.92, -21.36), (-1.011, 14.84, -21.36), (0.2419, -11.51, 11.57), (0.2419, -11.5, 18.47), (1.411, -12.41, 11.57), (16.21, -12.41, 11.57), (1.411, -12.47, -14.86), (19.89, 14.32, 14.27), (16.21, 13.43, 15.08), (19.89, 12.62, 15.03), (16.21, 11.56, 16.88), (16.21, 15.85, 14.22), (15.92, -14.63, -14.85), (16.21, -12.47, -14.86), (20.07, -15.16, -14.85), (0.2419, -11.57, -14.86), (-2.561, -7.699, -14.87), (0.2419, 1.248, -14.89), (-2.561, 1.248, -14.89), (-2.561, 6.336, -14.9), (-1.912, 11.28, -14.91), (1.377, 13.62, -14.92), (16.21, 17.94, -14.93), (16.21, 15.78, -14.92), (0.2419, -7.699, -14.87), (0.2419, 6.715, -14.9), (-1.912, 11.34, 11.52), (0.2419, 6.775, 11.53), (0.2419, 6.79, 18.43), (-5.183, 11.9, -14.91), (-5.183, 11.88, -21.35), (-1.011, 14.85, -14.92), (0.5006, 17.94, -14.93), (19.89, 17.94, -12.66), (19.89, 17.92, -21.4), (0.5006, 17.92, -21.36), (19.89, -10.99, 16.23), (19.89, -11.0, 11.52), (19.89, -11.05, -11.68), (19.94, 17.91, -26.31), (0.2622, 6.802, 23.69), (29.46, 10.93, 2.611), (30.79, -7.769, 3.209), (19.79, 10.87, -3.525), (28.43, 10.9, -3.525), (22.7, 11.0, 18.44), (30.79, 7.893, 3.191), (29.46, -11.06, 2.631), (28.43, -11.09, -3.505), (22.7, -10.99, 18.46), (19.79, -10.99, 18.46), (19.79, -8.916, -3.505), (19.79, -11.12, -21.41), (24.34, -7.7, 18.46), (29.67, 7.862, -3.524), (22.08, -7.831, -21.41), (20.84, -11.12, -21.41), (22.08, 7.831, -21.43), (19.79, 10.87, -21.43), (20.84, 10.87, -21.43), (19.79, 10.93, 18.44), (24.34, 7.962, 18.44), (29.67, -7.8, -3.506), (14.45, -7.321, 24.5), (13.6, -5.292, 24.45), (8.78, -7.321, 24.19), (9.59, -9.314, 24.24), (13.6, -9.352, 24.46), (11.58, -10.17, 24.35), (11.58, -4.479, 24.33), (9.592, -5.331, 24.23), (4.592, -6.655, 23.96), (6.551, -5.868, 24.06), (7.373, -3.903, 24.1), (2.672, -1.978, 23.84), (1.886, -3.904, 23.81), (2.67, -5.831, 23.85), (11.58, -3.289, 24.33), (13.6, -2.474, 24.44), (9.591, -2.436, 24.22), (6.55, -1.94, 24.06), (4.593, -1.155, 23.95), (14.45, -0.4434, 24.48), (13.6, 1.586, 24.43), (11.58, 2.398, 24.32), (8.78, -0.4441, 24.17), (9.593, 1.547, 24.21), (6.552, 1.05, 24.05), (4.593, 0.2626, 23.94), (1.887, 3.014, 23.79), (2.671, 1.087, 23.84), (6.551, 4.978, 24.04), (4.593, 5.763, 23.93), (2.673, 4.94, 23.83), (7.374, 3.015, 24.09), (13.6, 4.357, 24.42), (14.45, 6.388, 24.47), (11.58, 3.543, 24.32), (8.781, 6.387, 24.16), (9.592, 4.395, 24.21), (13.6, 8.417, 24.41), (11.58, 9.23, 24.3), (9.594, 8.378, 24.2), (-0.1827, 10.41, 11.02), (-0.1827, 10.41, 22.01), (-0.8494, 10.41, 11.02), (-0.8494, 10.41, 22.01), (-0.3887, 11.05, 11.02), (-0.3887, 11.05, 22.01), (0.3567, 10.8, 11.02), (0.3567, 10.8, 22.01), (0.3567, 10.02, 11.02), (0.3567, 10.02, 22.01), (-0.3887, 9.778, 11.02), (-0.3887, 9.778, 22.01)], [], [(63, 54, 59, 53), (72, 48, 47), (38, 40, 49, 36), (35, 65, 63, 64), (52, 33, 53), (10, 11, 17, 9), (23, 45, 42, 25), (57, 56, 15, 22), (13, 39, 38, 12), (39, 71, 72, 47), (6, 50, 5, 32), (64, 63, 53, 33), (21, 16, 72, 71), (57, 20, 66, 56), (39, 13, 70, 71), (7, 13, 12, 37), (7, 8, 11, 13), (66, 69, 34, 56), (55, 20, 19, 24), (18, 70, 10, 9), (53, 59, 51, 52), (22, 23, 57), (60, 24, 61), (85, 86, 90, 82, 81, 83, 84), (30, 31, 29, 14), (44, 18, 9, 17), (13, 11, 10, 70), (38, 36, 37, 12), (58, 49, 5, 50), (33, 35, 64), (25, 61, 24, 19, 23), (44, 62, 61, 25), (35, 69, 66, 65), (21, 23, 22, 16), (7, 62, 74, 8), (21, 71, 70, 18, 43, 41), (43, 18, 44, 42), (38, 39, 47, 40), (6, 33, 52, 50), (65, 55, 54, 63), (28, 73, 68, 34), (42, 44, 25), (46, 27, 40, 47), (46, 47, 48), (41, 43, 42, 45), (46, 48, 31, 30), (61, 59, 54, 60), (62, 44, 17, 74), (5, 49, 40, 27), (65, 66, 20, 55), (59, 61, 62, 7, 37, 36, 49, 58, 51), (55, 24, 60, 54), (20, 57, 23, 19), (26, 32, 5, 27), (52, 51, 58, 50), (56, 67, 15), (56, 68, 67), (56, 34, 68), (46, 30, 26, 27), (31, 48, 72, 16, 67, 68, 73, 29), (21, 41, 45, 23), (67, 16, 22, 15), (14, 29, 73, 28), (100, 8, 105), (88, 78, 75, 80), (87, 76, 80, 95), (95, 80, 75, 79), (89, 96, 82, 90), (76, 96, 88, 80), (79, 94, 84, 83, 87, 95), (91, 93, 78, 88), (87, 83, 81, 76), (81, 82, 96, 76), (88, 96, 89, 91), (28, 34, 30, 14), (6, 32, 26, 30, 34, 69, 35, 33), (89, 90, 86, 92, 93, 91), (79, 75, 78, 93, 92, 77, 94), (133, 1, 132), (108, 4, 115), (131, 1, 133), (128, 0, 121), (104, 3, 103), (124, 0, 123), (106, 4, 105), (118, 2, 117), (117, 2, 116), (113, 2, 119), (100, 3, 99), (120, 2, 118), (115, 4, 114), (103, 3, 98), (105, 4, 110), (127, 0, 126), (136, 1, 135), (109, 110, 8), (116, 129, 130), (114, 4, 107), (98, 3, 97), (97, 3, 101), (121, 0, 122), (111, 2, 113), (112, 2, 111), (99, 3, 104), (102, 3, 100), (123, 0, 127), (132, 1, 136), (110, 4, 109), (135, 1, 134), (107, 4, 106), (130, 1, 129), (109, 4, 108), (119, 2, 120), (129, 1, 131), (116, 2, 112), (101, 3, 102), (122, 0, 124), (126, 0, 125), (134, 1, 130), (125, 0, 128), (74, 17, 135), (74, 135, 136), (126, 74, 136), (126, 136, 132), (125, 126, 132), (133, 131, 120), (131, 118, 120), (125, 132, 133), (128, 125, 133), (133, 120, 128), (120, 119, 121), (121, 128, 120), (115, 122, 114), (122, 121, 114), (113, 111, 104), (111, 103, 104), (121, 119, 114), (119, 113, 114), (107, 114, 113), (113, 104, 107), (104, 99, 106), (106, 107, 104), (100, 102, 8), (102, 11, 8), (106, 99, 105), (99, 100, 105), (124, 122, 108), (122, 115, 108), (123, 124, 109), (124, 108, 109), (74, 126, 127), (74, 127, 123), (110, 105, 8), (74, 123, 8), (123, 109, 8), (11, 102, 101), (11, 101, 97), (134, 135, 17), (130, 134, 17), (17, 11, 116), (11, 97, 116), (98, 103, 111), (130, 17, 116), (118, 131, 117), (131, 129, 117), (98, 111, 112), (98, 112, 97), (112, 116, 97), (116, 117, 129), (137, 139, 141), (138, 142, 140), (139, 140, 142, 141), (137, 141, 143), (138, 144, 142), (141, 142, 144, 143), (137, 143, 145), (138, 146, 144), (143, 144, 146, 145), (137, 145, 147), (138, 148, 146), (145, 146, 148, 147), (137, 147, 139), (138, 140, 148), (147, 148, 140, 139)])
_uv = me_launcher1.uv_layers.new(name='UVMap')
_uv.uv.foreach_set('vector', [0.9013, 0.3782, 0.9013, 0.3782, 0.9013, 0.3321, 0.9013, 0.3321, 0.9013, 0.01125, 0.9013, 0.01125, 0.9013, 0.03867, 0.629, 0.1464, 0.8795, 0.1464, 0.8795, 0.1585, 0.629, 0.1585, 0.9419, 0.4106, 0.9013, 0.4106, 0.9013, 0.3782, 0.9419, 0.3782, 0.9013, 0.2803, 0.9419, 0.3321, 0.9013, 0.3321, 0.01228, 0.1164, 0.03451, 0.1208, 0.0345, 0.3049, 0.01228, 0.3086, 0.5542, 0.949, 0.5226, 0.9491, 0.5126, 0.9209, 0.5542, 0.899, 0.9013, 0.5332, 0.9013, 0.5332, 0.8798, 0.5449, 0.8798, 0.5449, 0.5782, 0.03858, 0.6287, 0.03858, 0.629, 0.1464, 0.5646, 0.1464, 0.6287, 0.03858, 0.629, 0.01115, 0.8795, 0.01115, 0.8795, 0.03859, 0.9419, 0.1954, 0.9013, 0.1954, 0.9013, 0.1587, 0.9419, 0.1587, 0.9419, 0.3782, 0.9013, 0.3782, 0.9013, 0.3321, 0.9419, 0.3321, 0.4176, 0.2723, 0.4176, 0.3471, 0.4962, 0.3444, 0.4961, 0.2723, 0.9013, 0.5332, 0.9013, 0.4328, 0.9013, 0.4328, 0.9013, 0.5332, 0.6287, 0.03858, 0.5782, 0.03858, 0.5782, 0.01115, 0.629, 0.01115, 0.5187, 0.1493, 0.5782, 0.03858, 0.5646, 0.1464, 0.5551, 0.1539, 0.1478, 0.1275, 0.1303, 0.1575, 0.03451, 0.1208, 0.06629, 0.06631, 0.9001, 0.4357, 0.945, 0.4357, 0.9452, 0.5304, 0.9003, 0.5371, 0.8794, 0.4106, 0.8794, 0.4324, 0.629, 0.4323, 0.629, 0.4106, 0.4279, 0.2564, 0.4961, 0.2577, 0.4961, 0.2337, 0.4279, 0.2337, 0.9013, 0.3321, 0.9013, 0.3321, 0.9013, 0.2803, 0.9013, 0.2803, 0.8579, 0.5444, 0.629, 0.5327, 0.8794, 0.5327, 0.3394, 0.3293, 0.3152, 0.3033, 0.3863, 0.312, 0.07442, 0.6116, 0.02176, 0.6076, 0.02203, 0.604, 0.07667, 0.5817, 0.1244, 0.5822, 0.2427, 0.6141, 0.242, 0.6242, 0.4918, 0.1971, 0.5123, 0.1913, 0.5439, 0.3157, 0.523, 0.3167, 0.06638, 0.3595, 0.04542, 0.3674, 0.01318, 0.3122, 0.0345, 0.3049, 0.06629, 0.06631, 0.03451, 0.1208, 0.01318, 0.1134, 0.04714, 0.05521, 0.629, 0.1464, 0.629, 0.1585, 0.5636, 0.1585, 0.5646, 0.1464, 0.9013, 0.1954, 0.9013, 0.1587, 0.9013, 0.1587, 0.9013, 0.1954, 0.3973, 0.3447, 0.4044, 0.3978, 0.3849, 0.3799, 0.3365, 0.1858, 0.3863, 0.312, 0.3152, 0.3033, 0.2929, 0.2951, 0.2924, 0.1861, 0.5781, 0.4565, 0.5636, 0.3316, 0.629, 0.3317, 0.6289, 0.4565, 0.9419, 0.4106, 0.9419, 0.4328, 0.9013, 0.4328, 0.9013, 0.4106, 0.629, 0.5599, 0.629, 0.5327, 0.8579, 0.5444, 0.8578, 0.5599, 0.1651, 0.2262, 0.1651, 0.2683, 0.1304, 0.2683, 0.1303, 0.1575, 0.4176, 0.2723, 0.4961, 0.2723, 0.4961, 0.2577, 0.4279, 0.2564, 0.4228, 0.2613, 0.4176, 0.2636, 0.4839, 0.9381, 0.4672, 0.9227, 0.4916, 0.8991, 0.5126, 0.9209, 0.629, 0.1464, 0.6287, 0.03858, 0.8795, 0.03859, 0.8795, 0.1464, 0.9419, 0.1954, 0.9419, 0.3321, 0.9013, 0.2803, 0.9013, 0.1954, 0.9013, 0.4106, 0.9013, 0.4106, 0.9013, 0.3782, 0.9013, 0.3782, 0.9855, 0.5315, 0.9944, 0.5652, 0.9454, 0.5652, 0.9452, 0.5304, 0.5126, 0.9209, 0.4916, 0.8991, 0.5542, 0.899, 0.9013, 0.03867, 0.9013, 0.1466, 0.9013, 0.1466, 0.9013, 0.03867, 0.9013, 0.03867, 0.9013, 0.03867, 0.9013, 0.01125, 0.4905, 0.9585, 0.4839, 0.9381, 0.5126, 0.9209, 0.5226, 0.9491, 0.9013, 0.03867, 0.9013, 0.01125, 0.95, 0.01125, 0.9419, 0.03867, 0.629, 0.3317, 0.8795, 0.3317, 0.8795, 0.3778, 0.629, 0.3778, 0.1479, 0.2982, 0.06638, 0.3595, 0.0345, 0.3049, 0.1304, 0.2683, 0.9013, 0.1587, 0.9013, 0.1587, 0.9013, 0.1466, 0.9013, 0.1466, 0.9013, 0.4106, 0.9013, 0.4328, 0.9013, 0.4328, 0.9013, 0.4106, 0.8795, 0.3317, 0.629, 0.3317, 0.5636, 0.3316, 0.5636, 0.1953, 0.5636, 0.1585, 0.629, 0.1585, 0.8795, 0.1585, 0.8795, 0.1952, 0.8795, 0.28, 0.8794, 0.4106, 0.629, 0.4106, 0.629, 0.3778, 0.8795, 0.3778, 0.8794, 0.4324, 0.8794, 0.5327, 0.629, 0.5327, 0.629, 0.4323, 0.9419, 0.1466, 0.9419, 0.1587, 0.9013, 0.1587, 0.9013, 0.1466, 0.9013, 0.2803, 0.9013, 0.2803, 0.9013, 0.1954, 0.9013, 0.1954, 0.9003, 0.5371, 0.8822, 0.5651, 0.8822, 0.5457, 0.9003, 0.5371, 0.9454, 0.5652, 0.8822, 0.5651, 0.9003, 0.5371, 0.9452, 0.5304, 0.9454, 0.5652, 0.9013, 0.03867, 0.9419, 0.03867, 0.9419, 0.1466, 0.9013, 0.1466, 0.5087, 0.3744, 0.5089, 0.3542, 0.4962, 0.3444, 0.4176, 0.3471, 0.4061, 0.3472, 0.4062, 0.3743, 0.4062, 0.3896, 0.4543, 0.3958, 0.5542, 0.9821, 0.5169, 0.9821, 0.5226, 0.9491, 0.5542, 0.949, 0.8798, 0.5599, 0.8798, 0.5599, 0.8798, 0.5449, 0.8798, 0.5449, 0.523, 0.3167, 0.5439, 0.3157, 0.5355, 0.4158, 0.5146, 0.4168, 0.07252, 0.1451, 0.1301, 0.1583, 0.1034, 0.1657, 0.07699, 0.5158, 0.07667, 0.5098, 0.1244, 0.5094, 0.1285, 0.5158, 0.2473, 0.5757, 0.1285, 0.5757, 0.1285, 0.5158, 0.2473, 0.5158, 0.2473, 0.5158, 0.1285, 0.5158, 0.1244, 0.5094, 0.2483, 0.5088, 0.01801, 0.5757, 0.07699, 0.5757, 0.07509, 0.5814, 0.01609, 0.5815, 0.1285, 0.5757, 0.07699, 0.5757, 0.07699, 0.5158, 0.1285, 0.5158, 0.2529, 0.5116, 0.263, 0.5116, 0.263, 0.58, 0.2529, 0.58, 0.2473, 0.5757, 0.2473, 0.5158, 0.01801, 0.5158, 0.01609, 0.5101, 0.07509, 0.5101, 0.07699, 0.5158, 0.2473, 0.5757, 0.2483, 0.5827, 0.1244, 0.5822, 0.1285, 0.5757, 0.1244, 0.5822, 0.07667, 0.5817, 0.07699, 0.5757, 0.1285, 0.5757, 0.07699, 0.5158, 0.07699, 0.5757, 0.01801, 0.5757, 0.01801, 0.5158, 0.5146, 0.4168, 0.4918, 0.4143, 0.4918, 0.1971, 0.523, 0.3167, 0.3973, 0.234, 0.3973, 0.2042, 0.404, 0.1971, 0.4918, 0.1971, 0.4918, 0.4143, 0.4108, 0.4143, 0.4044, 0.3978, 0.3973, 0.3447, 0.01801, 0.5757, 0.01369, 0.58, 0.01006, 0.58, 0.01006, 0.5116, 0.0137, 0.5116, 0.01801, 0.5158, 0.2427, 0.4774, 0.1244, 0.5094, 0.07667, 0.5098, 0.02203, 0.4875, 0.02176, 0.4839, 0.07442, 0.4799, 0.242, 0.4673, 0.07251, 0.251, 0.05675, 0.2662, 0.07752, 0.2663, 0.1152, 0.2018, 0.1, 0.1867, 0.1034, 0.2081, 0.06024, 0.2444, 0.05675, 0.2662, 0.07251, 0.251, 0.08621, 0.2403, 0.1, 0.2401, 0.09128, 0.2251, 0.07251, 0.1759, 0.05676, 0.1603, 0.06025, 0.1825, 0.1152, 0.2254, 0.1, 0.2401, 0.1201, 0.2403, 0.09129, 0.1717, 0.1, 0.1867, 0.1034, 0.1657, 0.06024, 0.2355, 0.05675, 0.2134, 0.04774, 0.2293, 0.04774, 0.2293, 0.05675, 0.2134, 0.04249, 0.2136, 0.07251, 0.1982, 0.05675, 0.2134, 0.07752, 0.2136, 0.07252, 0.1451, 0.05676, 0.1603, 0.07753, 0.1605, 0.0725, 0.229, 0.05675, 0.2134, 0.06024, 0.2355, 0.1034, 0.2081, 0.1, 0.1867, 0.09129, 0.2021, 0.06025, 0.1825, 0.05676, 0.1603, 0.04775, 0.1762, 0.1034, 0.1657, 0.1, 0.1867, 0.1153, 0.172, 0.1152, 0.2552, 0.1, 0.2401, 0.1034, 0.2615, 0.0725, 0.2817, 0.05675, 0.2662, 0.06024, 0.2883, 0.1201, 0.1869, 0.1153, 0.172, 0.1301, 0.1583, 0.04249, 0.2136, 0.04773, 0.2507, 0.04248, 0.2663, 0.09129, 0.2021, 0.1, 0.1867, 0.08621, 0.1869, 0.04775, 0.1762, 0.05676, 0.1603, 0.04249, 0.1605, 0.04249, 0.1605, 0.05676, 0.1603, 0.04774, 0.1449, 0.09128, 0.2251, 0.1, 0.2401, 0.1034, 0.2191, 0.06024, 0.1917, 0.05675, 0.2134, 0.07251, 0.1982, 0.04774, 0.1979, 0.05675, 0.2134, 0.06024, 0.1917, 0.07753, 0.1605, 0.05676, 0.1603, 0.07251, 0.1759, 0.06025, 0.1386, 0.05676, 0.1603, 0.07252, 0.1451, 0.1201, 0.2403, 0.1, 0.2401, 0.1152, 0.2552, 0.07752, 0.2663, 0.05675, 0.2662, 0.0725, 0.2817, 0.1153, 0.172, 0.1, 0.1867, 0.1201, 0.1869, 0.06024, 0.2883, 0.05675, 0.2662, 0.04774, 0.282, 0.08621, 0.1869, 0.1, 0.1867, 0.09129, 0.1717, 0.04248, 0.2663, 0.05675, 0.2662, 0.04773, 0.2507, 0.1201, 0.1869, 0.1, 0.1867, 0.1152, 0.2018, 0.07752, 0.2136, 0.05675, 0.2134, 0.0725, 0.229, 0.04773, 0.2507, 0.05675, 0.2662, 0.06024, 0.2444, 0.04249, 0.2136, 0.05675, 0.2134, 0.04774, 0.1979, 0.04774, 0.1449, 0.05676, 0.1603, 0.06025, 0.1386, 0.1034, 0.2191, 0.1, 0.2401, 0.1152, 0.2254, 0.1034, 0.2615, 0.1, 0.2401, 0.09129, 0.2555, 0.04774, 0.282, 0.05675, 0.2662, 0.04248, 0.2663, 0.09129, 0.2555, 0.1, 0.2401, 0.08621, 0.2403, 0.1301, 0.2695, 0.03178, 0.3064, 0.06024, 0.2883, 0.1301, 0.2695, 0.06024, 0.2883, 0.0725, 0.2817, 0.1034, 0.2615, 0.1301, 0.2695, 0.0725, 0.2817, 0.1034, 0.2615, 0.0725, 0.2817, 0.07752, 0.2663, 0.09129, 0.2555, 0.1034, 0.2615, 0.07752, 0.2663, 0.07251, 0.251, 0.06024, 0.2444, 0.0725, 0.229, 0.06024, 0.2444, 0.06024, 0.2355, 0.0725, 0.229, 0.09129, 0.2555, 0.07752, 0.2663, 0.07251, 0.251, 0.08621, 0.2403, 0.09129, 0.2555, 0.07251, 0.251, 0.07251, 0.251, 0.0725, 0.229, 0.08621, 0.2403, 0.0725, 0.229, 0.07752, 0.2136, 0.09128, 0.2251, 0.09128, 0.2251, 0.08621, 0.2403, 0.0725, 0.229, 0.1034, 0.2081, 0.1034, 0.2191, 0.09129, 0.2021, 0.1034, 0.2191, 0.09128, 0.2251, 0.09129, 0.2021, 0.07251, 0.1982, 0.06024, 0.1917, 0.07251, 0.1759, 0.06024, 0.1917, 0.06025, 0.1825, 0.07251, 0.1759, 0.09128, 0.2251, 0.07752, 0.2136, 0.09129, 0.2021, 0.07752, 0.2136, 0.07251, 0.1982, 0.09129, 0.2021, 0.08621, 0.1869, 0.09129, 0.2021, 0.07251, 0.1982, 0.07251, 0.1982, 0.07251, 0.1759, 0.08621, 0.1869, 0.07251, 0.1759, 0.07753, 0.1605, 0.09129, 0.1717, 0.09129, 0.1717, 0.08621, 0.1869, 0.07251, 0.1759, 0.07252, 0.1451, 0.06025, 0.1386, 0.1301, 0.1583, 0.06025, 0.1386, 0.03178, 0.1215, 0.1301, 0.1583, 0.09129, 0.1717, 0.07753, 0.1605, 0.1034, 0.1657, 0.07753, 0.1605, 0.07252, 0.1451, 0.1034, 0.1657, 0.1152, 0.2254, 0.1034, 0.2191, 0.1152, 0.2018, 0.1034, 0.2191, 0.1034, 0.2081, 0.1152, 0.2018, 0.1201, 0.2403, 0.1152, 0.2254, 0.1201, 0.1869, 0.1152, 0.2254, 0.1152, 0.2018, 0.1201, 0.1869, 0.1301, 0.2695, 0.1034, 0.2615, 0.1152, 0.2552, 0.1301, 0.2695, 0.1152, 0.2552, 0.1201, 0.2403, 0.1153, 0.172, 0.1034, 0.1657, 0.1301, 0.1583, 0.1301, 0.2695, 0.1201, 0.2403, 0.1301, 0.1583, 0.1201, 0.2403, 0.1201, 0.1869, 0.1301, 0.1583, 0.03178, 0.1215, 0.06025, 0.1386, 0.04774, 0.1449, 0.03178, 0.1215, 0.04774, 0.1449, 0.04249, 0.1605, 0.04774, 0.282, 0.06024, 0.2883, 0.03178, 0.3064, 0.04248, 0.2663, 0.04774, 0.282, 0.03178, 0.3064, 0.03178, 0.3064, 0.03178, 0.1215, 0.04249, 0.2136, 0.03178, 0.1215, 0.04249, 0.1605, 0.04249, 0.2136, 0.04775, 0.1762, 0.06025, 0.1825, 0.06024, 0.1917, 0.04248, 0.2663, 0.03178, 0.3064, 0.04249, 0.2136, 0.06024, 0.2355, 0.06024, 0.2444, 0.04774, 0.2293, 0.06024, 0.2444, 0.04773, 0.2507, 0.04774, 0.2293, 0.04775, 0.1762, 0.06024, 0.1917, 0.04774, 0.1979, 0.04775, 0.1762, 0.04774, 0.1979, 0.04249, 0.1605, 0.04774, 0.1979, 0.04249, 0.2136, 0.04249, 0.1605, 0.04249, 0.2136, 0.04774, 0.2293, 0.04773, 0.2507, 0.75, 0.25, 0.75, 0.49, 0.9783, 0.3242, 0.25, 0.25, 0.4783, 0.3242, 0.25, 0.49, 1.0, 0.5, 1.0, 1.0, 0.8, 1.0, 0.8, 0.5, 0.75, 0.25, 0.9783, 0.3242, 0.8911, 0.05584, 0.25, 0.25, 0.3911, 0.05584, 0.4783, 0.3242, 0.8, 0.5, 0.8, 1.0, 0.6, 1.0, 0.6, 0.5, 0.75, 0.25, 0.8911, 0.05584, 0.6089, 0.05584, 0.25, 0.25, 0.1089, 0.05584, 0.3911, 0.05584, 0.6, 0.5, 0.6, 1.0, 0.4, 1.0, 0.4, 0.5, 0.75, 0.25, 0.6089, 0.05584, 0.5217, 0.3242, 0.25, 0.25, 0.02175, 0.3242, 0.1089, 0.05584, 0.4, 0.5, 0.4, 1.0, 0.2, 1.0, 0.2, 0.5, 0.75, 0.25, 0.5217, 0.3242, 0.75, 0.49, 0.25, 0.25, 0.25, 0.49, 0.02175, 0.3242, 0.2, 0.5, 0.2, 1.0, 2.98e-08, 1.0, 2.98e-08, 0.5])
_uv.active_render = True
_uv = me_launcher1.uv_layers.new(name='UVMap.001')
_uv.uv.foreach_set('vector', [0.0, 0.0, 0.0, 0.0, 0.0, 0.0, 0.0, 0.0, 0.0, 0.0, 0.0, 0.0, 0.0, 0.0, 0.0, 0.0, 0.0, 0.0, 0.0, 0.0, 0.0, 0.0, 0.0, 0.0, 0.0, 0.0, 0.0, 0.0, 0.0, 0.0, 0.0, 0.0, 0.0, 0.0, 0.0, 0.0, 0.0, 0.0, 0.0, 0.0, 0.0, 0.0, 0.0, 0.0, 0.0, 0.0, 0.0, 0.0, 0.0, 0.0, 0.0, 0.0, 0.0, 0.0, 0.0, 0.0, 0.0, 0.0, 0.0, 0.0, 0.0, 0.0, 0.0, 0.0, 0.0, 0.0, 0.0, 0.0, 0.0, 0.0, 0.0, 0.0, 0.0, 0.0, 0.0, 0.0, 0.0, 0.0, 0.0, 0.0, 0.0, 0.0, 0.0, 0.0, 0.0, 0.0, 0.0, 0.0, 0.0, 0.0, 0.0, 0.0, 0.0, 0.0, 0.0, 0.0, 0.0, 0.0, 0.0, 0.0, 0.0, 0.0, 0.0, 0.0, 0.0, 0.0, 0.0, 0.0, 0.0, 0.0, 0.0, 0.0, 0.0, 0.0, 0.0, 0.0, 0.0, 0.0, 0.0, 0.0, 0.0, 0.0, 0.0, 0.0, 0.0, 0.0, 0.0, 0.0, 0.0, 0.0, 0.0, 0.0, 0.0, 0.0, 0.0, 0.0, 0.0, 0.0, 0.0, 0.0, 0.0, 0.0, 0.0, 0.0, 0.0, 0.0, 0.0, 0.0, 0.0, 0.0, 0.0, 0.0, 0.0, 0.0, 0.0, 0.0, 0.0, 0.0, 0.0, 0.0, 0.0, 0.0, 0.0, 0.0, 0.0, 0.0, 0.0, 0.0, 0.0, 0.0, 0.0, 0.0, 0.0, 0.0, 0.0, 0.0, 0.0, 0.0, 0.0, 0.0, 0.0, 0.0, 0.0, 0.0, 0.0, 0.0, 0.0, 0.0, 0.0, 0.0, 0.0, 0.0, 0.0, 0.0, 0.0, 0.0, 0.0, 0.0, 0.0, 0.0, 0.0, 0.0, 0.0, 0.0, 0.0, 0.0, 0.0, 0.0, 0.0, 0.0, 0.0, 0.0, 0.0, 0.0, 0.0, 0.0, 0.0, 0.0, 0.0, 0.0, 0.0, 0.0, 0.0, 0.0, 0.0, 0.0, 0.0, 0.0, 0.0, 0.0, 0.0, 0.0, 0.0, 0.0, 0.0, 0.0, 0.0, 0.0, 0.0, 0.0, 0.0, 0.0, 0.0, 0.0, 0.0, 0.0, 0.0, 0.0, 0.0, 0.0, 0.0, 0.0, 0.0, 0.0, 0.0, 0.0, 0.0, 0.0, 0.0, 0.0, 0.0, 0.0, 0.0, 0.0, 0.0, 0.0, 0.0, 0.0, 0.0, 0.0, 0.0, 0.0, 0.0, 0.0, 0.0, 0.0, 0.0, 0.0, 0.0, 0.0, 0.0, 0.0, 0.0, 0.0, 0.0, 0.0, 0.0, 0.0, 0.0, 0.0, 0.0, 0.0, 0.0, 0.0, 0.0, 0.0, 0.0, 0.0, 0.0, 0.0, 0.0, 0.0, 0.0, 0.0, 0.0, 0.0, 0.0, 0.0, 0.0, 0.0, 0.0, 0.0, 0.0, 0.0, 0.0, 0.0, 0.0, 0.0, 0.0, 0.0, 0.0, 0.0, 0.0, 0.0, 0.0, 0.0, 0.0, 0.0, 0.0, 0.0, 0.0, 0.0, 0.0, 0.0, 0.0, 0.0, 0.0, 0.0, 0.0, 0.0, 0.0, 0.0, 0.0, 0.0, 0.0, 0.0, 0.0, 0.0, 0.0, 0.0, 0.0, 0.0, 0.0, 0.0, 0.0, 0.0, 0.0, 0.0, 0.0, 0.0, 0.0, 0.0, 0.0, 0.0, 0.0, 0.0, 0.0, 0.0, 0.0, 0.0, 0.0, 0.0, 0.0, 0.0, 0.0, 0.0, 0.0, 0.0, 0.0, 0.0, 0.0, 0.0, 0.0, 0.0, 0.0, 0.0, 0.0, 0.0, 0.0, 0.0, 0.0, 0.0, 0.0, 0.0, 0.0, 0.0, 0.0, 0.0, 0.0, 0.0, 0.0, 0.0, 0.0, 0.0, 0.0, 0.0, 0.0, 0.0, 0.0, 0.0, 0.0, 0.0, 0.0, 0.0, 0.0, 0.0, 0.0, 0.0, 0.0, 0.0, 0.0, 0.0, 0.0, 0.0, 0.0, 0.0, 0.0, 0.0, 0.0, 0.0, 0.0, 0.0, 0.0, 0.0, 0.0, 0.0, 0.0, 0.0, 0.0, 0.0, 0.0, 0.0, 0.0, 0.0, 0.0, 0.0, 0.0, 0.0, 0.0, 0.0, 0.0, 0.0, 0.0, 0.0, 0.0, 0.0, 0.0, 0.0, 0.0, 0.0, 0.0, 0.0, 0.0, 0.0, 0.0, 0.0, 0.0, 0.0, 0.0, 0.0, 0.0, 0.0, 0.0, 0.0, 0.0, 0.0, 0.0, 0.0, 0.0, 0.0, 0.0, 0.0, 0.0, 0.0, 0.0, 0.0, 0.0, 0.0, 0.0, 0.0, 0.0, 0.0, 0.0, 0.0, 0.0, 0.0, 0.0, 0.0, 0.0, 0.0, 0.0, 0.0, 0.0, 0.0, 0.0, 0.0, 0.0, 0.0, 0.0, 0.0, 0.0, 0.0, 0.0, 0.0, 0.0, 0.0, 0.0, 0.0, 0.0, 0.0, 0.0, 0.0, 0.0, 0.0, 0.0, 0.0, 0.0, 0.0, 0.0, 0.0, 0.0, 0.0, 0.0, 0.0, 0.0, 0.0, 0.0, 0.0, 0.0, 0.0, 0.0, 0.0, 0.0, 0.0, 0.0, 0.0, 0.0, 0.0, 0.0, 0.0, 0.0, 0.0, 0.0, 0.0, 0.0, 0.0, 0.0, 0.0, 0.0, 0.0, 0.0, 0.0, 0.0, 0.0, 0.0, 0.0, 0.0, 0.0, 0.0, 0.0, 0.0, 0.0, 0.0, 0.0, 0.0, 0.0, 0.0, 0.0, 0.0, 0.0, 0.0, 0.0, 0.0, 0.0, 0.0, 0.0, 0.0, 0.0, 0.0, 0.0, 0.0, 0.0, 0.0, 0.0, 0.0, 0.0, 0.0, 0.0, 0.0, 0.0, 0.0, 0.0, 0.0, 0.0, 0.0, 0.0, 0.0, 0.0, 0.0, 0.0, 0.0, 0.0, 0.0, 0.0, 0.0, 0.0, 0.0, 0.0, 0.0, 0.0, 0.0, 0.0, 0.0, 0.0, 0.0, 0.0, 0.0, 0.0, 0.0, 0.0, 0.0, 0.0, 0.0, 0.0, 0.0, 0.0, 0.0, 0.0, 0.0, 0.0, 0.0, 0.0, 0.0, 0.0, 0.0, 0.0, 0.0, 0.0, 0.0, 0.0, 0.0, 0.0, 0.0, 0.0, 0.0, 0.0, 0.0, 0.0, 0.0, 0.0, 0.0, 0.0, 0.0, 0.0, 0.0, 0.0, 0.0, 0.0, 0.0, 0.0, 0.0, 0.0, 0.0, 0.0, 0.0, 0.0, 0.0, 0.0, 0.0, 0.0, 0.0, 0.0, 0.0, 0.0, 0.0, 0.0, 0.0, 0.0, 0.0, 0.0, 0.0, 0.0, 0.0, 0.0, 0.0, 0.0, 0.0, 0.0, 0.0, 0.0, 0.0, 0.0, 0.0, 0.0, 0.0, 0.0, 0.0, 0.0, 0.0, 0.0, 0.0, 0.0, 0.0, 0.0, 0.0, 0.0, 0.0, 0.0, 0.0, 0.0, 0.0, 0.0, 0.0, 0.0, 0.0, 0.0, 0.0, 0.0, 0.0, 0.0, 0.0, 0.0, 0.0, 0.0, 0.0, 0.0, 0.0, 0.0, 0.0, 0.0, 0.0, 0.0, 0.0, 0.0, 0.0, 0.0, 0.0, 0.0, 0.0, 0.0, 0.0, 0.0, 0.0, 0.0, 0.0, 0.0, 0.0, 0.0, 0.0, 0.0, 0.0, 0.0, 0.0, 0.0, 0.0, 0.0, 0.0, 0.0, 0.0, 0.0, 0.0, 0.0, 0.0, 0.0, 0.0, 0.0, 0.0, 0.0, 0.0, 0.0, 0.0, 0.0, 0.0, 0.0, 0.0, 0.0, 0.0, 0.0, 0.0, 0.0, 0.0, 0.0, 0.0, 0.0, 0.0, 0.0, 0.0, 0.0, 0.0, 0.0, 0.0, 0.0, 0.0, 0.0, 0.0, 0.0, 0.0, 0.0, 0.0, 0.0, 0.0, 0.0, 0.0, 0.0, 0.0, 0.0, 0.0, 0.0, 0.0, 0.0, 0.0, 0.0, 0.0, 0.0, 0.0, 0.0, 0.0, 0.0, 0.0, 0.0, 0.0, 0.0, 0.0, 0.0, 0.0, 0.0, 0.0, 0.0, 0.0, 0.0, 0.0, 0.0, 0.0, 0.0, 0.0, 0.0, 0.0, 0.0, 0.0, 0.0, 0.0, 0.0, 0.0, 0.0, 0.0, 0.0, 0.0, 0.0, 0.0, 0.0, 0.0, 0.0, 0.0, 0.0, 0.0, 0.0, 0.0, 0.0, 0.0, 0.0, 0.0, 0.0, 0.0, 0.0, 0.0, 0.0, 0.0, 0.0, 0.0, 0.0, 0.0, 0.0, 0.0, 0.0, 0.0, 0.0, 0.0, 0.0, 0.0, 0.0, 0.0, 0.0, 0.0, 0.0, 0.0, 0.0, 0.0, 0.0, 0.0, 0.0, 0.0, 0.0, 0.0, 0.0, 0.0, 0.0, 0.0, 0.0, 0.0, 0.0, 0.0, 0.0, 0.0, 0.0, 0.0, 0.0, 0.0, 0.0, 0.0, 0.0, 0.0, 0.0, 0.0, 0.0, 0.0, 0.0, 0.0, 0.0, 0.0, 0.0, 0.0, 0.0, 0.0, 0.0, 0.0, 0.0, 0.0, 0.0, 0.0, 0.0, 0.0, 0.0, 0.0, 0.0, 0.0, 0.0, 0.0, 0.0, 0.0, 0.0, 0.0, 0.0, 0.0, 0.0, 0.0, 0.0, 0.0, 0.0, 0.0, 0.0, 0.0, 0.0, 0.0, 0.0, 0.0, 0.0, 0.0, 0.0, 0.0, 0.0, 0.0, 0.0, 0.0, 0.0, 0.0, 0.0, 0.0, 0.0, 0.0, 0.0, 0.0, 0.0, 0.0, 0.0, 0.0, 0.0, 0.0, 0.0, 0.0, 0.0, 0.0, 0.0, 0.0, 0.0, 0.0, 0.0, 0.0, 0.0, 0.0, 0.0, 0.0, 0.0, 0.0, 0.0, 0.0, 0.0, 0.0, 0.0, 0.0, 0.0, 0.0, 0.0, 0.0, 0.0, 0.0, 0.0, 0.0, 0.0, 0.0, 0.0, 0.0, 0.0, 0.0, 0.0, 0.0, 0.0, 0.0, 0.0, 0.0, 0.0, 0.0, 0.0, 0.0, 0.0, 0.0, 0.0, 0.0, 0.0, 0.0, 0.0, 0.0, 0.0, 0.0, 0.0, 0.0, 0.0, 0.0, 0.0, 0.0, 0.0, 0.0, 0.0, 0.0, 0.0, 0.0, 0.0, 0.0, 0.0, 0.0, 0.0, 0.0, 0.0, 0.0, 0.0, 0.0, 0.0, 0.0, 0.0, 0.0, 0.0, 0.0, 0.0, 0.0, 0.0, 0.0, 0.0, 0.0, 0.0, 0.0, 0.0, 0.0, 0.0, 0.0, 0.0, 0.0, 0.0, 0.0, 0.0, 0.0, 0.0, 0.0, 0.0, 0.0, 0.0, 0.0, 0.0, 0.0, 0.0, 0.0, 0.0, 0.0, 0.0, 0.0, 0.0, 0.0, 0.0, 0.0, 0.0, 0.0, 0.0, 0.0, 0.0, 0.0, 0.0, 0.0, 0.0, 0.0, 0.0, 0.0, 0.0, 0.0, 0.0, 0.0, 0.0, 0.0, 0.0, 0.0, 0.0, 0.0, 0.0, 0.0, 0.0, 0.0, 0.0, 0.0, 0.0, 0.0, 0.0, 0.0, 0.0, 0.0, 0.0, 0.0, 0.0, 0.0, 0.0, 0.0, 0.0, 0.0, 0.0, 0.0, 0.0, 0.0, 0.0, 0.0, 0.0, 0.0, 0.0, 0.0, 0.0, 0.0, 0.0, 0.0, 0.0, 0.0, 0.0, 0.0, 0.0, 0.0, 0.0, 0.0, 0.0, 0.0, 0.0, 0.0, 0.0, 0.0, 0.0, 0.0, 0.0, 0.0, 0.0, 0.0, 0.0, 0.0, 0.0, 0.0, 0.0, 0.0, 0.0, 0.0, 0.0, 0.0, 0.0, 0.0, 0.0, 0.0, 0.0, 0.0, 0.0, 0.0, 0.0, 0.0, 0.0, 0.0, 0.0, 0.0, 0.0, 0.0, 0.0, 0.0, 0.0, 0.0, 0.0, 0.0, 0.0, 0.0, 0.0, 0.0, 0.0, 0.0, 0.0, 0.0, 0.0, 0.0, 0.0, 0.0, 0.0, 0.0, 0.0, 0.0, 0.0, 0.0, 0.0, 0.0, 0.0, 0.0, 0.0, 0.0, 0.0, 0.0, 0.0, 0.0, 0.0, 0.0, 0.0, 0.0, 0.0, 0.0, 0.0, 0.0, 0.0, 0.0, 0.0, 0.0, 0.0, 0.0, 0.0, 0.0, 0.0, 0.0, 0.0, 0.0, 0.0, 0.0, 0.0, 0.0, 0.0, 0.0, 0.0, 0.0, 0.0, 0.0, 0.0, 0.0, 0.0, 0.0, 0.0, 0.0, 0.0, 0.0, 0.0, 0.0, 0.0, 0.0, 0.0, 0.0, 0.0, 0.0, 0.0, 0.0, 0.0, 0.0, 0.0, 0.0, 0.0, 0.0, 0.0, 0.0, 0.0])
me_launcher1.materials.append(mat_material_001)
me_launcher1.use_remesh_preserve_volume = False
me_launcher1.use_remesh_preserve_attributes = False
me_launcher1.use_mirror_vertex_groups = False
me_launcher1.update()
me_cube_004 = bpy.data.meshes.new('Cube.004')
me_cube_004.from_pydata([(1.0, 1.0, 1.0), (1.0, 1.0, -1.0), (1.0, -1.0, 1.0), (1.0, -1.0, -1.0), (-1.0, 1.0, 1.0), (-1.0, 1.0, -1.0), (-1.0, -1.0, 1.0), (-1.0, -1.0, -1.0)], [], [(0, 4, 6, 2), (3, 2, 6, 7), (7, 6, 4, 5), (5, 1, 3, 7), (1, 0, 2, 3), (5, 4, 0, 1)])
_uv = me_cube_004.uv_layers.new(name='UVMap')
_uv.uv.foreach_set('vector', [0.375, 0.0, 0.625, 0.0, 0.625, 0.25, 0.375, 0.25, 0.375, 0.25, 0.625, 0.25, 0.625, 0.5, 0.375, 0.5, 0.375, 0.5, 0.625, 0.5, 0.625, 0.75, 0.375, 0.75, 0.375, 0.75, 0.625, 0.75, 0.625, 1.0, 0.375, 1.0, 0.125, 0.5, 0.375, 0.5, 0.375, 0.75, 0.125, 0.75, 0.625, 0.5, 0.875, 0.5, 0.875, 0.75, 0.625, 0.75])
me_cube_004.materials.append(mat_material)
me_cube_004.use_remesh_preserve_volume = False
me_cube_004.use_remesh_preserve_attributes = False
me_cube_004.use_mirror_vertex_groups = False
me_cube_004.update()
me_cube_001 = bpy.data.meshes.new('Cube.001')
me_cube_001.from_pydata([(1.0, 1.0, -1.0), (1.0, -1.0, -1.0), (-1.0, 1.0, -1.0), (0.0, 0.0, 1.0), (-1.0, -1.0, -1.0)], [], [(1, 3, 4), (4, 3, 2), (2, 0, 1, 4), (0, 3, 1), (2, 3, 0)])
_uv = me_cube_001.uv_layers.new(name='UVMap')
_uv.uv.foreach_set('vector', [0.375, 0.25, 0.625, 0.5, 0.375, 0.5, 0.375, 0.5, 0.625, 0.75, 0.375, 0.75, 0.375, 0.75, 0.625, 0.75, 0.625, 1.0, 0.375, 1.0, 0.125, 0.5, 0.375, 0.75, 0.125, 0.75, 0.625, 0.5, 0.875, 0.75, 0.625, 0.75])
me_cube_001.materials.append(mat_material)
me_cube_001.use_remesh_preserve_volume = False
me_cube_001.use_remesh_preserve_attributes = False
me_cube_001.use_mirror_vertex_groups = False
me_cube_001.update()
me_cylinder_001 = bpy.data.meshes.new('Cylinder.001')
me_cylinder_001.from_pydata([(0.0, 1.0, -1.0), (0.0, 1.0, 1.0), (0.1951, 0.9808, -1.0), (0.1951, 0.9808, 1.0), (0.3827, 0.9239, -1.0), (0.3827, 0.9239, 1.0), (0.5556, 0.8315, -1.0), (0.5556, 0.8315, 1.0), (0.7071, 0.7071, -1.0), (0.7071, 0.7071, 1.0), (0.8315, 0.5556, -1.0), (0.8315, 0.5556, 1.0), (0.9239, 0.3827, -1.0), (0.9239, 0.3827, 1.0), (0.9808, 0.1951, -1.0), (0.9808, 0.1951, 1.0), (1.0, 7.55e-08, -1.0), (1.0, 7.55e-08, 1.0), (0.9808, -0.1951, -1.0), (0.9808, -0.1951, 1.0), (0.9239, -0.3827, -1.0), (0.9239, -0.3827, 1.0), (0.8315, -0.5556, -1.0), (0.8315, -0.5556, 1.0), (0.7071, -0.7071, -1.0), (0.7071, -0.7071, 1.0), (0.5556, -0.8315, -1.0), (0.5556, -0.8315, 1.0), (0.3827, -0.9239, -1.0), (0.3827, -0.9239, 1.0), (0.1951, -0.9808, -1.0), (0.1951, -0.9808, 1.0), (-3.258e-07, -1.0, -1.0), (-3.258e-07, -1.0, 1.0), (-0.1951, -0.9808, -1.0), (-0.1951, -0.9808, 1.0), (-0.3827, -0.9239, -1.0), (-0.3827, -0.9239, 1.0), (-0.5556, -0.8315, -1.0), (-0.5556, -0.8315, 1.0), (-0.7071, -0.7071, -1.0), (-0.7071, -0.7071, 1.0), (-0.8315, -0.5556, -1.0), (-0.8315, -0.5556, 1.0), (-0.9239, -0.3827, -1.0), (-0.9239, -0.3827, 1.0), (-0.9808, -0.1951, -1.0), (-0.9808, -0.1951, 1.0), (-1.0, 9.656e-07, -1.0), (-1.0, 9.656e-07, 1.0), (-0.9808, 0.1951, -1.0), (-0.9808, 0.1951, 1.0), (-0.9239, 0.3827, -1.0), (-0.9239, 0.3827, 1.0), (-0.8315, 0.5556, -1.0), (-0.8315, 0.5556, 1.0), (-0.7071, 0.7071, -1.0), (-0.7071, 0.7071, 1.0), (-0.5556, 0.8315, -1.0), (-0.5556, 0.8315, 1.0), (-0.3827, 0.9239, -1.0), (-0.3827, 0.9239, 1.0), (-0.1951, 0.9808, -1.0), (-0.1951, 0.9808, 1.0)], [], [(0, 1, 3, 2), (2, 3, 5, 4), (4, 5, 7, 6), (6, 7, 9, 8), (8, 9, 11, 10), (10, 11, 13, 12), (12, 13, 15, 14), (14, 15, 17, 16), (16, 17, 19, 18), (18, 19, 21, 20), (20, 21, 23, 22), (22, 23, 25, 24), (24, 25, 27, 26), (26, 27, 29, 28), (28, 29, 31, 30), (30, 31, 33, 32), (32, 33, 35, 34), (34, 35, 37, 36), (36, 37, 39, 38), (38, 39, 41, 40), (40, 41, 43, 42), (42, 43, 45, 44), (44, 45, 47, 46), (46, 47, 49, 48), (48, 49, 51, 50), (50, 51, 53, 52), (52, 53, 55, 54), (54, 55, 57, 56), (56, 57, 59, 58), (58, 59, 61, 60), (3, 1, 63, 61, 59, 57, 55, 53, 51, 49, 47, 45, 43, 41, 39, 37, 35, 33, 31, 29, 27, 25, 23, 21, 19, 17, 15, 13, 11, 9, 7, 5), (60, 61, 63, 62), (62, 63, 1, 0), (0, 2, 4, 6, 8, 10, 12, 14, 16, 18, 20, 22, 24, 26, 28, 30, 32, 34, 36, 38, 40, 42, 44, 46, 48, 50, 52, 54, 56, 58, 60, 62)])
_uv = me_cylinder_001.uv_layers.new(name='UVMap')
_uv.uv.foreach_set('vector', [1.0, 0.5, 1.0, 1.0, 0.9688, 1.0, 0.9688, 0.5, 0.9688, 0.5, 0.9688, 1.0, 0.9375, 1.0, 0.9375, 0.5, 0.9375, 0.5, 0.9375, 1.0, 0.9062, 1.0, 0.9062, 0.5, 0.9062, 0.5, 0.9062, 1.0, 0.875, 1.0, 0.875, 0.5, 0.875, 0.5, 0.875, 1.0, 0.8438, 1.0, 0.8438, 0.5, 0.8438, 0.5, 0.8438, 1.0, 0.8125, 1.0, 0.8125, 0.5, 0.8125, 0.5, 0.8125, 1.0, 0.7812, 1.0, 0.7812, 0.5, 0.7812, 0.5, 0.7812, 1.0, 0.75, 1.0, 0.75, 0.5, 0.75, 0.5, 0.75, 1.0, 0.7188, 1.0, 0.7188, 0.5, 0.7188, 0.5, 0.7188, 1.0, 0.6875, 1.0, 0.6875, 0.5, 0.6875, 0.5, 0.6875, 1.0, 0.6562, 1.0, 0.6562, 0.5, 0.6562, 0.5, 0.6562, 1.0, 0.625, 1.0, 0.625, 0.5, 0.625, 0.5, 0.625, 1.0, 0.5938, 1.0, 0.5938, 0.5, 0.5938, 0.5, 0.5938, 1.0, 0.5625, 1.0, 0.5625, 0.5, 0.5625, 0.5, 0.5625, 1.0, 0.5312, 1.0, 0.5312, 0.5, 0.5312, 0.5, 0.5312, 1.0, 0.5, 1.0, 0.5, 0.5, 0.5, 0.5, 0.5, 1.0, 0.4688, 1.0, 0.4688, 0.5, 0.4688, 0.5, 0.4688, 1.0, 0.4375, 1.0, 0.4375, 0.5, 0.4375, 0.5, 0.4375, 1.0, 0.4062, 1.0, 0.4062, 0.5, 0.4062, 0.5, 0.4062, 1.0, 0.375, 1.0, 0.375, 0.5, 0.375, 0.5, 0.375, 1.0, 0.3438, 1.0, 0.3438, 0.5, 0.3438, 0.5, 0.3438, 1.0, 0.3125, 1.0, 0.3125, 0.5, 0.3125, 0.5, 0.3125, 1.0, 0.2812, 1.0, 0.2812, 0.5, 0.2812, 0.5, 0.2812, 1.0, 0.25, 1.0, 0.25, 0.5, 0.25, 0.5, 0.25, 1.0, 0.2188, 1.0, 0.2188, 0.5, 0.2188, 0.5, 0.2188, 1.0, 0.1875, 1.0, 0.1875, 0.5, 0.1875, 0.5, 0.1875, 1.0, 0.1562, 1.0, 0.1562, 0.5, 0.1562, 0.5, 0.1562, 1.0, 0.125, 1.0, 0.125, 0.5, 0.125, 0.5, 0.125, 1.0, 0.09375, 1.0, 0.09375, 0.5, 0.09375, 0.5, 0.09375, 1.0, 0.0625, 1.0, 0.0625, 0.5, 0.2968, 0.4854, 0.25, 0.49, 0.2032, 0.4854, 0.1582, 0.4717, 0.1167, 0.4496, 0.08029, 0.4197, 0.05045, 0.3833, 0.02827, 0.3418, 0.01461, 0.2968, 0.01, 0.25, 0.01461, 0.2032, 0.02827, 0.1582, 0.05045, 0.1167, 0.08029, 0.08029, 0.1167, 0.05045, 0.1582, 0.02827, 0.2032, 0.01461, 0.25, 0.01, 0.2968, 0.01461, 0.3418, 0.02827, 0.3833, 0.05045, 0.4197, 0.08029, 0.4496, 0.1167, 0.4717, 0.1582, 0.4854, 0.2032, 0.49, 0.25, 0.4854, 0.2968, 0.4717, 0.3418, 0.4496, 0.3833, 0.4197, 0.4197, 0.3833, 0.4496, 0.3418, 0.4717, 0.0625, 0.5, 0.0625, 1.0, 0.03125, 1.0, 0.03125, 0.5, 0.03125, 0.5, 0.03125, 1.0, 0.0, 1.0, 0.0, 0.5, 0.75, 0.49, 0.7968, 0.4854, 0.8418, 0.4717, 0.8833, 0.4496, 0.9197, 0.4197, 0.9496, 0.3833, 0.9717, 0.3418, 0.9854, 0.2968, 0.99, 0.25, 0.9854, 0.2032, 0.9717, 0.1582, 0.9496, 0.1167, 0.9197, 0.08029, 0.8833, 0.05045, 0.8418, 0.02827, 0.7968, 0.01461, 0.75, 0.01, 0.7032, 0.01461, 0.6582, 0.02827, 0.6167, 0.05045, 0.5803, 0.08029, 0.5504, 0.1167, 0.5283, 0.1582, 0.5146, 0.2032, 0.51, 0.25, 0.5146, 0.2968, 0.5283, 0.3418, 0.5504, 0.3833, 0.5803, 0.4197, 0.6167, 0.4496, 0.6582, 0.4717, 0.7032, 0.4854])
me_cylinder_001.use_remesh_preserve_volume = False
me_cylinder_001.use_remesh_preserve_attributes = False
me_cylinder_001.use_mirror_vertex_groups = False
me_cylinder_001.update()
me_cylinder_002 = bpy.data.meshes.new('Cylinder.002')
me_cylinder_002.from_pydata([(0.4142, 1.0, -1.0), (0.4142, 1.0, 1.0), (1.0, 0.4142, -1.0), (1.0, 0.4142, 1.0), (1.0, -0.4142, -1.0), (1.0, -0.4142, 1.0), (0.4142, -1.0, -1.0), (0.4142, -1.0, 1.0), (-0.4142, -1.0, -1.0), (-0.4142, -1.0, 1.0), (-1.0, -0.4142, -1.0), (-1.0, -0.4142, 1.0), (-1.0, 0.4142, -1.0), (-1.0, 0.4142, 1.0), (-0.4142, 1.0, -1.0), (-0.4142, 1.0, 1.0)], [], [(0, 1, 3, 2), (2, 3, 5, 4), (4, 5, 7, 6), (6, 7, 9, 8), (8, 9, 11, 10), (10, 11, 13, 12), (3, 1, 15, 13, 11, 9, 7, 5), (12, 13, 15, 14), (14, 15, 1, 0), (0, 2, 4, 6, 8, 10, 12, 14)])
_uv = me_cylinder_002.uv_layers.new(name='UVMap')
_uv.uv.foreach_set('vector', [1.0, 0.5, 1.0, 1.0, 0.875, 1.0, 0.875, 0.5, 0.875, 0.5, 0.875, 1.0, 0.75, 1.0, 0.75, 0.5, 0.75, 0.5, 0.75, 1.0, 0.625, 1.0, 0.625, 0.5, 0.625, 0.5, 0.625, 1.0, 0.5, 1.0, 0.5, 0.5, 0.5, 0.5, 0.5, 1.0, 0.375, 1.0, 0.375, 0.5, 0.375, 0.5, 0.375, 1.0, 0.25, 1.0, 0.25, 0.5, 0.4197, 0.4197, 0.25, 0.49, 0.08029, 0.4197, 0.01, 0.25, 0.08029, 0.08029, 0.25, 0.01, 0.4197, 0.08029, 0.49, 0.25, 0.25, 0.5, 0.25, 1.0, 0.125, 1.0, 0.125, 0.5, 0.125, 0.5, 0.125, 1.0, 0.0, 1.0, 0.0, 0.5, 0.75, 0.49, 0.9197, 0.4197, 0.99, 0.25, 0.9197, 0.08029, 0.75, 0.01, 0.5803, 0.08029, 0.51, 0.25, 0.5803, 0.4197])
me_cylinder_002.use_remesh_preserve_volume = False
me_cylinder_002.use_remesh_preserve_attributes = False
me_cylinder_002.use_mirror_vertex_groups = False
me_cylinder_002.update()
me_cube_002 = bpy.data.meshes.new('Cube.002')
me_cube_002.from_pydata([(0.9, 1.0, 0.9), (0.9, 0.9, 1.0), (1.0, 0.9, 0.9), (0.9, 0.9, -1.0), (0.9, 1.0, -0.9), (1.0, 0.9, -0.9), (1.0, -0.9, 0.9), (0.9, -0.9, 1.0), (0.9, -1.0, 0.9), (1.0, -0.9, -0.9), (0.9, -1.0, -0.9), (0.9, -0.9, -1.0), (-0.9, 1.0, 0.9), (-1.0, 0.9, 0.9), (-0.9, 0.9, 1.0), (-1.0, 0.9, -0.9), (-0.9, 1.0, -0.9), (-0.9, 0.9, -1.0), (-1.0, -0.9, 0.9), (-0.9, -1.0, 0.9), (-0.9, -0.9, 1.0), (-0.9, -0.9, -1.0), (-0.9, -1.0, -0.9), (-1.0, -0.9, -0.9)], [], [(17, 3, 11, 21), (23, 18, 13, 15), (10, 8, 19, 22), (1, 14, 20, 7), (5, 2, 6, 9), (0, 1, 2), (3, 4, 5), (6, 7, 8), (9, 10, 11), (12, 13, 14), (15, 16, 17), (18, 19, 20), (21, 22, 23), (17, 21, 23, 15), (3, 17, 16, 4), (2, 5, 4, 0), (22, 19, 18, 23), (8, 10, 9, 6), (12, 16, 15, 13), (7, 20, 19, 8), (1, 7, 6, 2), (21, 11, 10, 22), (20, 14, 13, 18), (14, 1, 0, 12), (11, 3, 5, 9), (16, 12, 0, 4)])
_uv = me_cube_002.uv_layers.new(name='UVMap')
_uv.uv.foreach_set('vector', [0.3875, 0.7625, 0.6125, 0.7625, 0.6125, 0.9875, 0.3875, 0.9875, 0.3875, 0.5125, 0.6125, 0.5125, 0.6125, 0.7375, 0.3875, 0.7375, 0.3875, 0.2625, 0.6125, 0.2625, 0.6125, 0.4875, 0.3875, 0.4875, 0.3875, 0.0125, 0.6125, 0.0125, 0.6125, 0.2375, 0.3875, 0.2375, 0.1375, 0.5125, 0.3625, 0.5125, 0.3625, 0.7375, 0.1375, 0.7375, 0.8625, 0.7375, 0.875, 0.7375, 0.8625, 0.75, 0.6125, 0.7625, 0.6125, 0.75, 0.625, 0.7625, 0.3625, 0.7375, 0.375, 0.7375, 0.3625, 0.75, 0.1375, 0.7375, 0.1375, 0.75, 0.125, 0.7375, 0.8625, 0.5125, 0.8625, 0.5, 0.875, 0.5125, 0.3875, 0.7375, 0.3875, 0.75, 0.375, 0.7375, 0.6125, 0.5125, 0.6125, 0.5, 0.625, 0.5125, 0.3875, 0.9875, 0.3875, 1.0, 0.375, 0.9875, 0.3875, 0.7625, 0.3875, 0.9875, 0.375, 0.9875, 0.375, 0.7625, 0.6125, 0.7625, 0.3875, 0.7625, 0.3875, 0.75, 0.6125, 0.75, 0.3625, 0.5125, 0.1375, 0.5125, 0.1375, 0.5, 0.3625, 0.5, 0.3875, 0.4875, 0.6125, 0.4875, 0.6125, 0.5125, 0.3875, 0.5125, 0.6125, 0.2625, 0.3875, 0.2625, 0.3875, 0.25, 0.6125, 0.25, 0.8625, 0.5125, 0.6375, 0.5125, 0.6375, 0.5, 0.8625, 0.5, 0.3875, 0.2375, 0.6125, 0.2375, 0.6125, 0.25, 0.3875, 0.25, 0.3875, 0.0125, 0.3875, 0.2375, 0.375, 0.2375, 0.375, 0.0125, 0.3875, 0.9875, 0.6125, 0.9875, 0.6125, 1.0, 0.3875, 1.0, 0.6125, 0.2375, 0.6125, 0.0125, 0.625, 0.0125, 0.625, 0.2375, 0.6125, 0.0125, 0.3875, 0.0125, 0.3875, 0.0, 0.6125, 0.0, 0.6125, 0.9875, 0.6125, 0.7625, 0.625, 0.7625, 0.625, 0.9875, 0.6375, 0.5125, 0.8625, 0.5125, 0.8625, 0.7375, 0.6375, 0.7375])
me_cube_002.materials.append(mat_material)
me_cube_002.use_remesh_preserve_volume = False
me_cube_002.use_remesh_preserve_attributes = False
me_cube_002.use_mirror_vertex_groups = False
me_cube_002.update()
me_cube_003 = bpy.data.meshes.new('Cube.003')
me_cube_003.from_pydata([(1.0, 0.75, 1.0), (0.75, 1.0, 1.0), (0.75, 1.0, -1.0), (1.0, 0.75, -1.0), (0.75, -1.0, 1.0), (1.0, -0.75, 1.0), (1.0, -0.75, -1.0), (0.75, -1.0, -1.0), (-0.75, 1.0, 1.0), (-1.0, 0.75, 1.0), (-1.0, 0.75, -1.0), (-0.75, 1.0, -1.0), (-1.0, -0.75, 1.0), (-0.75, -1.0, 1.0), (-0.75, -1.0, -1.0), (-1.0, -0.75, -1.0)], [], [(10, 11, 2, 3, 6, 7, 14, 15), (15, 12, 9, 10), (7, 4, 13, 14), (0, 1, 8, 9, 12, 13, 4, 5), (3, 0, 5, 6), (0, 3, 2, 1), (14, 13, 12, 15), (4, 7, 6, 5), (8, 11, 10, 9), (11, 8, 1, 2)])
_uv = me_cube_003.uv_layers.new(name='UVMap')
_uv.uv.foreach_set('vector', [0.375, 0.7812, 0.4062, 0.75, 0.5938, 0.75, 0.625, 0.7812, 0.625, 0.9688, 0.5938, 1.0, 0.4062, 1.0, 0.375, 0.9688, 0.375, 0.5312, 0.625, 0.5312, 0.625, 0.7188, 0.375, 0.7188, 0.375, 0.2812, 0.625, 0.2812, 0.625, 0.4688, 0.375, 0.4688, 0.375, 0.03125, 0.4062, 0.0, 0.5938, 0.0, 0.625, 0.03125, 0.625, 0.2188, 0.5938, 0.25, 0.4062, 0.25, 0.375, 0.2188, 0.125, 0.5312, 0.375, 0.5312, 0.375, 0.7188, 0.125, 0.7188, 0.375, 0.5312, 0.125, 0.5312, 0.125, 0.5, 0.375, 0.5, 0.375, 0.4688, 0.625, 0.4688, 0.625, 0.5312, 0.375, 0.5312, 0.625, 0.2812, 0.375, 0.2812, 0.375, 0.25, 0.625, 0.25, 0.875, 0.5312, 0.625, 0.5312, 0.625, 0.5, 0.875, 0.5, 0.625, 0.5312, 0.875, 0.5312, 0.875, 0.7188, 0.625, 0.7188])
me_cube_003.materials.append(mat_material)
me_cube_003.use_remesh_preserve_volume = False
me_cube_003.use_remesh_preserve_attributes = False
me_cube_003.use_mirror_vertex_groups = False
me_cube_003.update()
me_cylinder_003 = bpy.data.meshes.new('Cylinder.003')
me_cylinder_003.from_pydata([(0.0, 1.0, -1.0), (1.192e-07, 0.0, 1.0), (0.1951, 0.9808, -1.0), (0.3827, 0.9239, -1.0), (0.5556, 0.8315, -1.0), (0.7071, 0.7071, -1.0), (0.8315, 0.5556, -1.0), (0.9239, 0.3827, -1.0), (0.9808, 0.1951, -1.0), (1.0, 7.55e-08, -1.0), (0.9808, -0.1951, -1.0), (0.9239, -0.3827, -1.0), (0.8315, -0.5556, -1.0), (0.7071, -0.7071, -1.0), (0.5556, -0.8315, -1.0), (0.3827, -0.9239, -1.0), (0.1951, -0.9808, -1.0), (-3.258e-07, -1.0, -1.0), (-0.1951, -0.9808, -1.0), (-0.3827, -0.9239, -1.0), (-0.5556, -0.8315, -1.0), (-0.7071, -0.7071, -1.0), (-0.8315, -0.5556, -1.0), (-0.9239, -0.3827, -1.0), (-0.9808, -0.1951, -1.0), (-1.0, 9.656e-07, -1.0), (-0.9808, 0.1951, -1.0), (-0.9239, 0.3827, -1.0), (-0.8315, 0.5556, -1.0), (-0.7071, 0.7071, -1.0), (-0.5556, 0.8315, -1.0), (-0.3827, 0.9239, -1.0), (-0.1951, 0.9808, -1.0)], [], [(0, 1, 2), (2, 1, 3), (3, 1, 4), (4, 1, 5), (5, 1, 6), (6, 1, 7), (7, 1, 8), (8, 1, 9), (9, 1, 10), (10, 1, 11), (11, 1, 12), (12, 1, 13), (13, 1, 14), (14, 1, 15), (15, 1, 16), (16, 1, 17), (17, 1, 18), (18, 1, 19), (19, 1, 20), (20, 1, 21), (21, 1, 22), (22, 1, 23), (23, 1, 24), (24, 1, 25), (25, 1, 26), (26, 1, 27), (27, 1, 28), (28, 1, 29), (29, 1, 30), (30, 1, 31), (31, 1, 32), (32, 1, 0), (0, 2, 3, 4, 5, 6, 7, 8, 9, 10, 11, 12, 13, 14, 15, 16, 17, 18, 19, 20, 21, 22, 23, 24, 25, 26, 27, 28, 29, 30, 31, 32)])
_uv = me_cylinder_003.uv_layers.new(name='UVMap')
_uv.uv.foreach_set('vector', [1.0, 0.5, 0.9688, 1.0, 0.9688, 0.5, 0.9688, 0.5, 0.9375, 1.0, 0.9375, 0.5, 0.9375, 0.5, 0.9062, 1.0, 0.9062, 0.5, 0.9062, 0.5, 0.875, 1.0, 0.875, 0.5, 0.875, 0.5, 0.8438, 1.0, 0.8438, 0.5, 0.8438, 0.5, 0.8125, 1.0, 0.8125, 0.5, 0.8125, 0.5, 0.7812, 1.0, 0.7812, 0.5, 0.7812, 0.5, 0.75, 1.0, 0.75, 0.5, 0.75, 0.5, 0.7188, 1.0, 0.7188, 0.5, 0.7188, 0.5, 0.6875, 1.0, 0.6875, 0.5, 0.6875, 0.5, 0.6562, 1.0, 0.6562, 0.5, 0.6562, 0.5, 0.625, 1.0, 0.625, 0.5, 0.625, 0.5, 0.5938, 1.0, 0.5938, 0.5, 0.5938, 0.5, 0.5625, 1.0, 0.5625, 0.5, 0.5625, 0.5, 0.5312, 1.0, 0.5312, 0.5, 0.5312, 0.5, 0.5, 1.0, 0.5, 0.5, 0.5, 0.5, 0.4688, 1.0, 0.4688, 0.5, 0.4688, 0.5, 0.4375, 1.0, 0.4375, 0.5, 0.4375, 0.5, 0.4062, 1.0, 0.4062, 0.5, 0.4062, 0.5, 0.375, 1.0, 0.375, 0.5, 0.375, 0.5, 0.3438, 1.0, 0.3438, 0.5, 0.3438, 0.5, 0.3125, 1.0, 0.3125, 0.5, 0.3125, 0.5, 0.2812, 1.0, 0.2812, 0.5, 0.2812, 0.5, 0.25, 1.0, 0.25, 0.5, 0.25, 0.5, 0.2188, 1.0, 0.2188, 0.5, 0.2188, 0.5, 0.1875, 1.0, 0.1875, 0.5, 0.1875, 0.5, 0.1562, 1.0, 0.1562, 0.5, 0.1562, 0.5, 0.125, 1.0, 0.125, 0.5, 0.125, 0.5, 0.09375, 1.0, 0.09375, 0.5, 0.09375, 0.5, 0.0625, 1.0, 0.0625, 0.5, 0.0625, 0.5, 0.03125, 1.0, 0.03125, 0.5, 0.03125, 0.5, 0.0, 1.0, 0.0, 0.5, 0.75, 0.49, 0.7968, 0.4854, 0.8418, 0.4717, 0.8833, 0.4496, 0.9197, 0.4197, 0.9496, 0.3833, 0.9717, 0.3418, 0.9854, 0.2968, 0.99, 0.25, 0.9854, 0.2032, 0.9717, 0.1582, 0.9496, 0.1167, 0.9197, 0.08029, 0.8833, 0.05045, 0.8418, 0.02827, 0.7968, 0.01461, 0.75, 0.01, 0.7032, 0.01461, 0.6582, 0.02827, 0.6167, 0.05045, 0.5803, 0.08029, 0.5504, 0.1167, 0.5283, 0.1582, 0.5146, 0.2032, 0.51, 0.25, 0.5146, 0.2968, 0.5283, 0.3418, 0.5504, 0.3833, 0.5803, 0.4197, 0.6167, 0.4496, 0.6582, 0.4717, 0.7032, 0.4854])
_ca = me_cylinder_003.color_attributes.new('Col', 'BYTE_COLOR', 'CORNER')
_ca.data.foreach_set('color', [1.0, 1.0, 1.0, 1.0, 1.0, 1.0, 1.0, 1.0, 1.0, 1.0, 1.0, 1.0, 1.0, 1.0, 1.0, 1.0, 1.0, 1.0, 1.0, 1.0, 1.0, 1.0, 1.0, 1.0, 1.0, 1.0, 1.0, 1.0, 1.0, 1.0, 1.0, 1.0, 1.0, 1.0, 1.0, 1.0, 1.0, 1.0, 1.0, 1.0, 1.0, 1.0, 1.0, 1.0, 1.0, 1.0, 1.0, 1.0, 1.0, 1.0, 1.0, 1.0, 1.0, 1.0, 1.0, 1.0, 1.0, 1.0, 1.0, 1.0, 1.0, 1.0, 1.0, 1.0, 1.0, 1.0, 1.0, 1.0, 1.0, 1.0, 1.0, 1.0, 1.0, 1.0, 1.0, 1.0, 1.0, 1.0, 1.0, 1.0, 1.0, 1.0, 1.0, 1.0, 1.0, 1.0, 1.0, 1.0, 1.0, 1.0, 1.0, 1.0, 1.0, 1.0, 1.0, 1.0, 1.0, 1.0, 1.0, 1.0, 1.0, 1.0, 1.0, 1.0, 1.0, 1.0, 1.0, 1.0, 1.0, 1.0, 1.0, 1.0, 1.0, 1.0, 1.0, 1.0, 1.0, 1.0, 1.0, 1.0, 1.0, 1.0, 1.0, 1.0, 1.0, 1.0, 1.0, 1.0, 1.0, 1.0, 1.0, 1.0, 1.0, 1.0, 1.0, 1.0, 1.0, 1.0, 1.0, 1.0, 1.0, 1.0, 1.0, 1.0, 1.0, 1.0, 1.0, 1.0, 1.0, 1.0, 1.0, 1.0, 1.0, 1.0, 1.0, 1.0, 1.0, 1.0, 1.0, 1.0, 1.0, 1.0, 1.0, 1.0, 1.0, 1.0, 1.0, 1.0, 1.0, 1.0, 1.0, 1.0, 1.0, 1.0, 1.0, 1.0, 1.0, 1.0, 1.0, 1.0, 1.0, 1.0, 1.0, 1.0, 1.0, 1.0, 1.0, 1.0, 1.0, 1.0, 1.0, 1.0, 1.0, 1.0, 1.0, 1.0, 1.0, 1.0, 1.0, 1.0, 1.0, 1.0, 1.0, 1.0, 1.0, 1.0, 1.0, 1.0, 1.0, 1.0, 1.0, 1.0, 1.0, 1.0, 1.0, 1.0, 1.0, 1.0, 1.0, 1.0, 1.0, 1.0, 1.0, 1.0, 1.0, 1.0, 1.0, 1.0, 1.0, 1.0, 1.0, 1.0, 1.0, 1.0, 1.0, 1.0, 1.0, 1.0, 1.0, 1.0, 1.0, 1.0, 1.0, 1.0, 1.0, 1.0, 1.0, 1.0, 1.0, 1.0, 1.0, 1.0, 1.0, 1.0, 1.0, 1.0, 1.0, 1.0, 1.0, 1.0, 1.0, 1.0, 1.0, 1.0, 1.0, 1.0, 1.0, 1.0, 1.0, 1.0, 1.0, 1.0, 1.0, 1.0, 1.0, 1.0, 1.0, 1.0, 1.0, 1.0, 1.0, 1.0, 1.0, 1.0, 1.0, 1.0, 1.0, 1.0, 1.0, 1.0, 1.0, 1.0, 1.0, 1.0, 1.0, 1.0, 1.0, 1.0, 1.0, 1.0, 1.0, 1.0, 1.0, 1.0, 1.0, 1.0, 1.0, 1.0, 1.0, 1.0, 1.0, 1.0, 1.0, 1.0, 1.0, 1.0, 1.0, 1.0, 1.0, 1.0, 1.0, 1.0, 1.0, 1.0, 1.0, 1.0, 1.0, 1.0, 1.0, 1.0, 1.0, 1.0, 1.0, 1.0, 1.0, 1.0, 1.0, 1.0, 1.0, 1.0, 1.0, 1.0, 1.0, 1.0, 1.0, 1.0, 1.0, 1.0, 1.0, 1.0, 1.0, 1.0, 1.0, 1.0, 1.0, 1.0, 1.0, 1.0, 1.0, 1.0, 1.0, 1.0, 1.0, 1.0, 1.0, 1.0, 1.0, 1.0, 1.0, 1.0, 1.0, 1.0, 1.0, 1.0, 1.0, 1.0, 1.0, 1.0, 1.0, 1.0, 1.0, 1.0, 1.0, 1.0, 1.0, 1.0, 1.0, 1.0, 1.0, 1.0, 1.0, 1.0, 1.0, 1.0, 1.0, 1.0, 1.0, 1.0, 1.0, 1.0, 1.0, 1.0, 1.0, 1.0, 1.0, 1.0, 1.0, 1.0, 1.0, 1.0, 1.0, 1.0, 1.0, 1.0, 1.0, 1.0, 1.0, 1.0, 1.0, 1.0, 1.0, 1.0, 1.0, 1.0, 1.0, 1.0, 1.0, 1.0, 1.0, 1.0, 1.0, 1.0, 1.0, 1.0, 1.0, 1.0, 1.0, 1.0, 1.0, 1.0, 1.0, 1.0, 1.0, 1.0, 1.0, 1.0, 1.0, 1.0, 1.0, 1.0, 1.0, 1.0, 1.0, 1.0, 1.0, 1.0, 1.0, 1.0, 1.0, 1.0, 1.0, 1.0, 1.0, 1.0, 1.0, 1.0, 1.0, 1.0, 1.0, 1.0, 1.0, 1.0, 1.0, 1.0, 1.0, 1.0, 1.0, 1.0, 1.0, 1.0, 1.0, 1.0, 1.0, 1.0, 1.0, 1.0, 1.0, 1.0, 1.0, 1.0, 1.0, 1.0, 1.0, 1.0, 1.0, 1.0, 1.0, 1.0, 1.0, 1.0, 1.0, 1.0, 1.0, 1.0, 1.0, 1.0, 1.0, 1.0, 1.0, 1.0, 1.0, 1.0])
me_cylinder_003.use_remesh_preserve_volume = False
me_cylinder_003.use_remesh_preserve_attributes = False
me_cylinder_003.use_mirror_vertex_groups = False
me_cylinder_003.update()

# ---- objects
ob_base = bpy.data.objects.new('base', None)
ob_firepoint1 = bpy.data.objects.new('firepoint1', None)
ob_firepoint2 = bpy.data.objects.new('firepoint2', None)
ob_body = bpy.data.objects.new('body', me_body)
ob_turret = bpy.data.objects.new('turret', me_turret)
ob_launcher1_001 = bpy.data.objects.new('launcher1.001', me_launcher1)
ob_light = bpy.data.objects.new('Light', light_light)
ob_camera = bpy.data.objects.new('Camera', cam_camera)
ob_cube_001 = bpy.data.objects.new('Cube.001', me_cube_004)
ob_square_bottomed_pyramid = bpy.data.objects.new('Square Bottomed Pyramid', me_cube_001)
ob_cylinder = bpy.data.objects.new('Cylinder', me_cylinder_001)
ob_octagonalprism = bpy.data.objects.new('OctagonalPrism', me_cylinder_002)
ob_bevelled_box = bpy.data.objects.new('Bevelled Box', me_cube_002)
ob_bevelled_prism = bpy.data.objects.new('Bevelled Prism', me_cube_003)
ob_cone = bpy.data.objects.new('Cone', me_cylinder_003)

# ---- transforms, parenting, visibility, modifiers, constraints
ob_base.location = (0.0, 0.0, 0.0)
ob_base.rotation_mode = 'ZXY'
ob_base.rotation_euler = (1.571, 0.0, -2.22e-16)
ob_base.lineart.crease_threshold = 0.0
ob_firepoint1.location = (6.05, -1.1, 17.0)
ob_firepoint1.rotation_mode = 'ZXY'
ob_firepoint1.lineart.crease_threshold = 0.0
ob_firepoint2.location = (6.05, -1.1, 17.0)
ob_firepoint2.rotation_mode = 'ZXY'
ob_firepoint2.lineart.crease_threshold = 0.0
ob_body.parent = ob_base
ob_body.location = (-0.0, 0.0, 0.0)
ob_body.rotation_mode = 'ZXY'
ob_body.lineart.crease_threshold = 0.0
ob_turret.parent = ob_body
ob_turret.location = (-2.176e-15, 32.55, 7.399e-07)
ob_turret.rotation_mode = 'ZXY'
ob_turret.lineart.crease_threshold = 0.0
ob_launcher1_001.parent = ob_turret
ob_launcher1_001.location = (-0.7161, 65.47, -6.345)
ob_launcher1_001.rotation_mode = 'ZXY'
ob_launcher1_001.rotation_euler = (2.099e-07, 2.099e-07, -1.571)
ob_launcher1_001.scale = (1.5, 1.5, 1.5)
ob_launcher1_001.lineart.crease_threshold = 0.0
ob_light.location = (4.076, 1.005, 5.904)
ob_light.rotation_euler = (0.6503, 0.05522, 1.866)
ob_light.lock_rotations_4d = False
ob_light.empty_display_type = 'ARROWS'
ob_light.color = (0.0, 0.0, 0.0, 0.0)
ob_light.lineart.crease_threshold = 0.0
ob_camera.location = (8.086, -7.664, 5.365)
ob_camera.rotation_euler = (1.164, -1.406e-06, 0.817)
ob_camera.lock_rotations_4d = False
ob_camera.empty_display_type = 'ARROWS'
ob_camera.color = (0.0, 0.0, 0.0, 0.0)
ob_camera.display_type = 'WIRE'
ob_camera.lineart.crease_threshold = 0.0
ob_cube_001.location = (-18.0, 0.0, 1.0)
ob_cube_001.lock_rotations_4d = False
ob_cube_001.empty_display_type = 'ARROWS'
ob_cube_001.lineart.crease_threshold = 0.0
ob_square_bottomed_pyramid.location = (-18.0, 3.0, 1.0)
ob_square_bottomed_pyramid.lock_rotations_4d = False
ob_square_bottomed_pyramid.empty_display_type = 'ARROWS'
ob_square_bottomed_pyramid.lineart.crease_threshold = 0.0
ob_cylinder.location = (-18.0, 6.0, 1.0)
ob_cylinder.lineart.crease_threshold = 0.0
ob_octagonalprism.location = (-15.0, 2.98e-08, 1.0)
ob_octagonalprism.lineart.crease_threshold = 0.0
ob_bevelled_box.location = (-15.0, 3.0, 1.0)
ob_bevelled_box.lock_rotations_4d = False
ob_bevelled_box.empty_display_type = 'ARROWS'
ob_bevelled_box.lineart.crease_threshold = 0.0
ob_bevelled_prism.location = (-15.0, 6.0, 1.0)
ob_bevelled_prism.lock_rotations_4d = False
ob_bevelled_prism.empty_display_type = 'ARROWS'
ob_bevelled_prism.lineart.crease_threshold = 0.0
ob_cone.location = (-18.0, 9.0, 1.0)
ob_cone.lineart.crease_threshold = 0.0

# ---- collection membership
col_main.objects.link(ob_base)
col_main.objects.link(ob_firepoint1)
col_main.objects.link(ob_firepoint2)
col_main.objects.link(ob_body)
col_main.objects.link(ob_turret)
col_main.objects.link(ob_launcher1_001)
col_lights.objects.link(ob_light)
col_cameras.objects.link(ob_camera)
col_prefabs.objects.link(ob_cube_001)
col_prefabs.objects.link(ob_square_bottomed_pyramid)
col_prefabs.objects.link(ob_cylinder)
col_prefabs.objects.link(ob_octagonalprism)
col_prefabs.objects.link(ob_bevelled_box)
col_prefabs.objects.link(ob_bevelled_prism)
col_prefabs.objects.link(ob_cone)

# ---- scene / render settings (as saved in the file)
scene.camera = ob_camera
scene.frame_start = 1; scene.frame_end = 250; scene.frame_set(1)
scene.render.engine = 'BLENDER_EEVEE_NEXT'
scene.cycles.feature_set = 'EXPERIMENTAL'
scene.cycles.use_denoising = False
scene.cycles.samples = 128
scene.cycles.sampling_pattern = 'TABULATED_SOBOL'
scene.cycles.use_adaptive_sampling = False
scene.cycles.use_light_tree = False
scene.eevee.gi_diffuse_bounces = 4
scene.eevee.gi_cubemap_resolution = '2048'
scene.eevee.taa_samples = 64
scene.eevee.use_taa_reprojection = False
scene.eevee.use_gtao = True
scene.eevee.use_raytracing = True
scene.view_settings.view_transform = 'Filmic'
bpy.context.view_layer.update()
